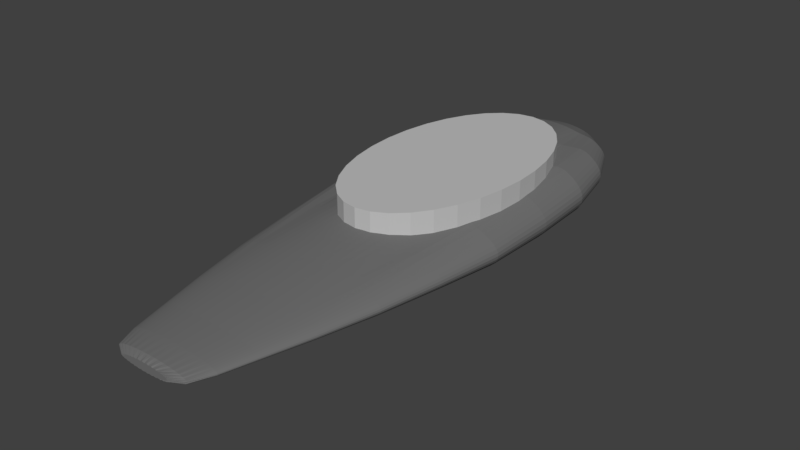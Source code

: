 # Source: Controller.blend  (saved by Blender 2.78.0; exported with 4.5.12 LTS)
import bpy
from mathutils import Matrix  # noqa: F401  (used for matrix-valued properties, if any)

bpy.ops.wm.read_factory_settings(use_empty=True)
scene = bpy.context.scene
scene.name = 'Scene'

# ---- collections
col_collection_1 = bpy.data.collections.new('Collection 1'); scene.collection.children.link(col_collection_1)

# ---- materials (node trees are filled in below, after node groups)
mat_body = bpy.data.materials.new('Body')
mat_body.alpha_threshold = 0.0
mat_body.use_transparent_shadow = False
mat_body.diffuse_color = (0.1626, 0.1626, 0.1626, 1.0)
mat_body.specular_color = (0.0, 0.0, 0.0)
mat_body.roughness = 0.5
mat_body.specular_intensity = 1.0
mat_button = bpy.data.materials.new('Button')
mat_button.alpha_threshold = 0.0
mat_button.use_transparent_shadow = False
mat_button.diffuse_color = (0.5382, 0.5382, 0.5382, 1.0)
mat_button.specular_color = (0.0, 0.0, 0.0)
mat_button.roughness = 0.5
mat_button.specular_intensity = 1.0

# ---- material node trees

# ---- world
world_world = bpy.data.worlds.new('World'); scene.world = world_world
world_world.color = (0.05088, 0.05088, 0.05088)
world_world.use_sun_shadow = False
world_world.sun_shadow_jitter_overblur = 0.0
world_world.cycles.sampling_method = 'MANUAL'

# ---- meshes
me_body_cylinder = bpy.data.meshes.new('Body_Cylinder')
me_body_cylinder.from_pydata([(0.004966, 0.01237, -0.03052), (0.00796, 0.01441, -0.007536), (0.007533, 0.01207, -0.03052), (0.01019, 0.01159, -0.03052), (0.008665, 0.009043, -0.04914), (0.006524, 0.009382, -0.04914), (0.01308, 0.01086, -0.03051), (0.01101, 0.01377, -0.007536), (0.01461, 0.01274, -0.007519), (0.01606, 0.01011, -0.0311), (0.0108, 0.008583, -0.04914), (0.02164, 0.01049, -0.01146), (0.01902, 0.009566, -0.03288), (0.02499, 0.009995, -0.01384), (0.0217, 0.008996, -0.03467), (0.0149, 0.007539, -0.04973), (0.0129, 0.008061, -0.04928), (0.0288, 0.008579, 0.01081), (0.02607, 0.009419, 0.011), (0.02597, 0.008419, 0.03113), (0.02876, 0.007633, 0.03169), (0.03098, 0.007519, 0.0108), (0.02968, 0.007979, -0.01465), (0.0276, 0.009105, -0.01464), (0.03148, 0.006777, -0.01467), (0.03286, 0.006387, 0.01078), (0.03094, 0.00669, 0.03169), (0.03282, 0.005683, 0.03169), (0.03442, 0.005194, 0.01077), (0.03298, 0.005511, -0.01469), (0.03416, 0.004191, -0.0147), (0.03565, 0.003951, 0.01077), (0.03438, 0.004623, 0.03168), (0.03561, 0.003518, 0.03168), (0.03654, 0.00267, 0.01076), (0.03501, 0.002832, -0.01471), (0.03553, 0.001446, -0.01471), (0.03708, 0.001365, 0.01076), (0.0365, 0.002379, 0.03168), (0.03703, 0.001218, 0.03168), (0.03726, 4.6e-05, 0.01076), (0.0357, 4.6e-05, -0.01472), (0.03708, -0.001272, 0.01076), (0.03703, -0.001126, 0.03168), (0.0365, -0.002287, 0.03168), (0.03654, -0.002578, 0.01076), (0.03553, -0.001353, -0.01471), (0.03565, -0.003858, 0.01077), (0.03501, -0.00274, -0.01471), (0.03561, -0.003425, 0.03168), (0.03438, -0.00453, 0.03168), (0.03442, -0.005101, 0.01077), (0.03416, -0.004099, -0.0147), (0.03286, -0.006294, 0.01078), (0.03298, -0.005418, -0.01469), (0.03282, -0.005591, 0.03169), (0.03094, -0.006598, 0.03169), (0.03098, -0.007427, 0.0108), (0.03148, -0.006685, -0.01467), (0.0288, -0.008487, 0.01081), (0.02968, -0.007887, -0.01465), (0.02876, -0.00754, 0.03169), (0.02631, -0.00841, 0.0317), (0.02634, -0.009465, 0.01082), (0.0276, -0.009012, -0.01464), (0.02363, -0.01035, 0.01082), (0.02524, -0.01005, -0.01462), (0.02361, -0.009198, 0.0317), (0.02067, -0.009897, 0.0317), (0.0207, -0.01114, 0.01083), (0.02265, -0.01099, -0.01461), (0.01756, -0.01182, 0.01084), (0.01983, -0.01183, -0.0146), (0.01754, -0.0105, 0.0317), (0.01424, -0.011, 0.0317), (0.01426, -0.01238, 0.01084), (0.01683, -0.01255, -0.01459), (0.01082, -0.01283, 0.01085), (0.01366, -0.01315, -0.01459), (0.0108, -0.0114, 0.0317), (0.007259, -0.01168, 0.0317), (0.007268, -0.01315, 0.01085), (0.01036, -0.01362, -0.01458), (0.003652, -0.01334, 0.01085), (0.006965, -0.01396, -0.01457), (0.003647, -0.01185, 0.0317), (0.0, -0.01191, 0.03171), (0.0, -0.0134, 0.01086), (0.003499, -0.01416, -0.01457), (-0.003499, -0.01416, -0.01457), (-0.003652, -0.01334, 0.01085), (-0.003647, -0.01185, 0.0317), (-0.007268, -0.01315, 0.01085), (-0.006965, -0.01396, -0.01457), (-0.01036, -0.01362, -0.01458), (-0.01082, -0.01283, 0.01085), (-0.007259, -0.01168, 0.0317), (-0.0108, -0.0114, 0.0317), (-0.01426, -0.01238, 0.01084), (-0.01366, -0.01315, -0.01459), (-0.01683, -0.01255, -0.01459), (-0.01756, -0.01182, 0.01084), (-0.01424, -0.011, 0.0317), (-0.01754, -0.0105, 0.0317), (-0.0207, -0.01114, 0.01083), (-0.01983, -0.01183, -0.0146), (-0.02265, -0.01099, -0.01461), (-0.02363, -0.01035, 0.01082), (-0.02067, -0.009897, 0.0317), (-0.02361, -0.009198, 0.0317), (-0.02634, -0.009465, 0.01082), (-0.02524, -0.01005, -0.01462), (-0.0276, -0.009012, -0.01464), (-0.0288, -0.008487, 0.01081), (-0.02631, -0.00841, 0.0317), (-0.02876, -0.00754, 0.03169), (-0.03098, -0.007427, 0.0108), (-0.02968, -0.007887, -0.01465), (-0.03148, -0.006685, -0.01467), (-0.03286, -0.006294, 0.01078), (-0.03094, -0.006598, 0.03169), (-0.03282, -0.005591, 0.03169), (-0.03442, -0.005101, 0.01077), (-0.03298, -0.005418, -0.01469), (-0.03416, -0.004099, -0.0147), (-0.03565, -0.003858, 0.01077), (-0.03438, -0.00453, 0.03168), (-0.03561, -0.003425, 0.03168), (-0.03654, -0.002578, 0.01076), (-0.03501, -0.00274, -0.01471), (-0.03553, -0.001353, -0.01471), (-0.03708, -0.001272, 0.01076), (-0.0365, -0.002287, 0.03168), (-0.03703, -0.001126, 0.03168), (-0.03726, 4.6e-05, 0.01076), (-0.0357, 4.6e-05, -0.01472), (-0.03708, 0.001365, 0.01076), (-0.03703, 0.001218, 0.03168), (-0.0365, 0.002379, 0.03168), (-0.03654, 0.00267, 0.01076), (-0.03553, 0.001446, -0.01471), (-0.03565, 0.003951, 0.01077), (-0.03501, 0.002832, -0.01471), (-0.03561, 0.003518, 0.03168), (-0.03438, 0.004623, 0.03168), (-0.03442, 0.005194, 0.01077), (-0.03416, 0.004191, -0.0147), (-0.03286, 0.006387, 0.01078), (-0.03298, 0.005511, -0.01469), (-0.03282, 0.005683, 0.03169), (-0.03061, 0.006571, 0.03112), (-0.0307, 0.007334, 0.01098), (-0.02942, 0.007787, -0.01386), (-0.03148, 0.006777, -0.01467), (-0.02069, 0.008363, -0.03111), (-0.02054, 0.01087, -0.007529), (-0.01804, 0.009371, -0.03052), (-0.01726, 0.01233, -0.007548), (-0.01543, 0.0104, -0.03053), (-0.01465, 0.007491, -0.04914), (-0.01648, 0.006803, -0.04928), (-0.01447, 0.01328, -0.00755), (-0.013, 0.01113, -0.03053), (-0.01185, 0.01391, -0.007544), (-0.01061, 0.01166, -0.03053), (-0.01079, 0.00865, -0.04914), (-0.01274, 0.008134, -0.04914), (-0.009133, 0.01441, -0.007536), (-0.00812, 0.01207, -0.03052), (-0.006331, 0.01476, -0.00753), (-0.005553, 0.01237, -0.03052), (-0.006671, 0.009382, -0.04914), (-0.008771, 0.00906, -0.04914), (-0.003473, 0.01498, -0.007526), (-0.002936, 0.01255, -0.03052), (-0.000587, 0.01505, -0.007525), (-0.000293, 0.01261, -0.03052), (-0.002301, 0.009756, -0.04914), (-0.004507, 0.009615, -0.04914), (0.008493, 0.008568, 0.06166), (0.01085, 0.01037, 0.03416), (0.008086, 0.01074, 0.03416), (0.005612, 0.00878, 0.06166), (0.00564, 0.006713, 0.08742), (0.008427, 0.006551, 0.08742), (0.01129, 0.008274, 0.06166), (0.03093, -0.006321, 0.03866), (0.0328, -0.005357, 0.03866), (0.03436, -0.00434, 0.03866), (0.03361, -0.004109, 0.04497), (0.03208, -0.005072, 0.04497), (-0.02359, -0.008813, 0.03866), (-0.02066, -0.009483, 0.03866), (-0.02308, -0.008347, 0.04497), (-0.02572, -0.007632, 0.04497), (-0.0263, -0.008058, 0.03866), (0.03559, 0.003373, 0.03866), (0.03436, 0.004432, 0.03866), (0.03481, 0.003198, 0.04497), (0.03568, 0.002165, 0.04497), (0.03648, 0.002282, 0.03866), (0.0, -0.01142, 0.03866), (0.003646, -0.01136, 0.03866), (0.007256, -0.0112, 0.03866), (0.007097, -0.0106, 0.04497), (0.003566, -0.01076, 0.04497), (-0.03648, 0.002282, 0.03866), (-0.03701, 0.00117, 0.03866), (-0.03721, 4.6e-05, 0.03168), (-0.03719, 4.6e-05, 0.03866), (-0.03638, 4.6e-05, 0.04497), (-0.0362, 0.00111, 0.04497), (0.02121, 0.008893, 0.03539), (0.02222, 0.008958, 0.02943), (0.01974, 0.00924, 0.03539), (0.01995, 0.009526, 0.03702), (0.01852, 0.009622, 0.03539), (0.01828, 0.009172, 0.03311), (0.01922, 0.00882, 0.03624), (0.02158, 0.008331, 0.0407), (0.0257, 0.008147, 0.03784), (0.0263, -0.008058, 0.03866), (0.02875, -0.007225, 0.03866), (0.03025, -0.005986, 0.04497), (0.02812, -0.006842, 0.04497), (-0.02875, -0.007225, 0.03866), (-0.02812, -0.006842, 0.04497), (-0.03025, -0.005986, 0.04497), (-0.03093, -0.006321, 0.03866), (-0.01188, 0.008274, 0.06166), (-0.01467, 0.0099, 0.03416), (-0.01456, 0.0079, 0.06166), (-0.01719, 0.009336, 0.03416), (-0.01711, 0.007451, 0.06166), (-0.01634, 0.005698, 0.08742), (-0.01388, 0.006041, 0.08742), (0.03701, 0.00117, 0.03866), (0.03721, 4.6e-05, 0.03168), (0.0362, 0.00111, 0.04497), (0.03638, 4.6e-05, 0.04497), (0.03719, 4.6e-05, 0.03866), (-0.003646, -0.01136, 0.03866), (-0.003566, -0.01076, 0.04497), (-0.007097, -0.0106, 0.04497), (-0.007256, -0.0112, 0.03866), (-0.03436, 0.004432, 0.03866), (-0.03559, 0.003373, 0.03866), (-0.03568, 0.002165, 0.04497), (-0.03481, 0.003198, 0.04497), (-0.02655, 0.008336, -0.01148), (-0.02768, 0.007838, 0.01155), (-0.02743, 0.007155, 0.02943), (-0.02462, 0.007485, 0.02798), (-0.02424, 0.00812, 0.01231), (-0.02323, 0.009322, -0.002556), (0.02066, -0.009483, 0.03866), (0.02359, -0.008813, 0.03866), (0.02572, -0.007632, 0.04497), (0.02308, -0.008347, 0.04497), (-0.0328, -0.005356, 0.03866), (-0.03208, -0.005072, 0.04497), (-0.03361, -0.004109, 0.04497), (-0.03436, -0.00434, 0.03866), (-0.00908, 0.008568, 0.06166), (-0.006416, 0.01101, 0.03416), (-0.00926, 0.01074, 0.03416), (-0.01202, 0.01037, 0.03416), (-0.01128, 0.006326, 0.08742), (-0.008574, 0.006551, 0.08742), (-0.006199, 0.00878, 0.06166), (0.03648, -0.00219, 0.03866), (0.03701, -0.001077, 0.03866), (0.0362, -0.001018, 0.04497), (-0.0108, -0.01092, 0.03866), (-0.01056, -0.01034, 0.04497), (-0.01392, -0.009985, 0.04497), (-0.01423, -0.01054, 0.03866), (-0.03038, 0.006396, 0.03784), (-0.0328, 0.005449, 0.03866), (-0.03361, 0.004201, 0.04497), (-0.03208, 0.005165, 0.04497), (-0.0299, 0.006022, 0.0439), (0.02875, 0.007317, 0.03866), (0.02535, 0.007697, 0.0439), (0.02812, 0.006934, 0.04497), (0.03025, 0.006079, 0.04497), (0.03093, 0.006414, 0.03866), (0.01423, -0.01054, 0.03866), (0.01753, -0.01006, 0.03866), (0.02021, -0.008982, 0.04497), (0.01715, -0.00953, 0.04497), (-0.03559, -0.003281, 0.03866), (-0.03481, -0.003106, 0.04497), (-0.03568, -0.002072, 0.04497), (-0.03648, -0.00219, 0.03866), (0.002674, 0.008908, 0.06165), (0.005242, 0.01101, 0.03416), (0.002342, 0.01117, 0.03416), (-0.000293, 0.008951, 0.06165), (-7.3e-05, 0.006844, 0.08742), (0.002797, 0.006811, 0.08742), (-0.00326, 0.008908, 0.06165), (-0.000587, 0.01122, 0.03416), (-0.003515, 0.01117, 0.03416), (-0.005786, 0.006713, 0.08742), (-0.002944, 0.006811, 0.08742), (0.03559, -0.003281, 0.03866), (0.03568, -0.002072, 0.04497), (0.03481, -0.003106, 0.04497), (-0.01753, -0.01006, 0.03866), (-0.01715, -0.00953, 0.04497), (-0.02021, -0.008982, 0.04497), (0.0328, 0.005449, 0.03866), (0.03208, 0.005165, 0.04497), (0.03361, 0.004201, 0.04497), (0.0108, -0.01092, 0.03866), (0.01392, -0.009985, 0.04497), (0.01056, -0.01034, 0.04497), (-0.03701, -0.001077, 0.03866), (-0.0362, -0.001018, 0.04497), (-0.02201, 0.006423, 0.06041), (-0.02345, 0.007223, 0.03893), (-0.02493, 0.006014, 0.05665), (-0.02673, 0.006708, 0.0407), (-0.02789, 0.00513, 0.06209), (-0.02302, 0.004438, 0.08617), (-0.01298, -0.008314, 0.0639), (-0.009849, -0.008613, 0.0639), (-0.006619, -0.008829, 0.0639), (-0.008766, -0.006493, 0.08798), (-0.01156, -0.006267, 0.08798), (0.02821, 0.005074, 0.0639), (0.02623, 0.005787, 0.0639), (0.02361, 0.006525, 0.06209), (0.02126, 0.004898, 0.08753), (0.02334, 0.004381, 0.08798), (0.02511, 0.003843, 0.08798), (-0.01885, -0.007478, 0.0639), (-0.01599, -0.007934, 0.0639), (-0.01424, -0.00598, 0.08798), (-0.01678, -0.005636, 0.08798), (0.03135, 0.003509, 0.0639), (0.02992, 0.004312, 0.0639), (0.02663, 0.003267, 0.08798), (0.0279, 0.002661, 0.08798), (-0.02399, -0.006353, 0.0639), (-0.02152, -0.006949, 0.0639), (-0.01916, -0.005236, 0.08798), (-0.02135, -0.004786, 0.08798), (0.03328, 0.001812, 0.0639), (0.03247, 0.002673, 0.0639), (0.0289, 0.00203, 0.08798), (0.02962, 0.001379, 0.08798), (-0.02821, -0.004981, 0.0639), (-0.02623, -0.005695, 0.0639), (-0.02334, -0.004289, 0.08798), (-0.02511, -0.00375, 0.08798), (0.03393, 4.6e-05, 0.0639), (0.03376, 0.000933, 0.0639), (0.03005, 0.000716, 0.08798), (0.0302, 4.6e-05, 0.08798), (-0.03135, -0.003417, 0.0639), (-0.02992, -0.00422, 0.0639), (-0.02663, -0.003175, 0.08798), (-0.0279, -0.002569, 0.08798), (0.03376, -0.000841, 0.0639), (0.03005, -0.000624, 0.08798), (0.03328, -0.001719, 0.0639), (-0.03328, -0.001719, 0.0639), (-0.03247, -0.002581, 0.0639), (-0.0289, -0.001937, 0.08798), (-0.02962, -0.001287, 0.08798), (0.03247, -0.002581, 0.0639), (0.02962, -0.001287, 0.08798), (0.0289, -0.001937, 0.08798), (0.03135, -0.003417, 0.0639), (-0.03393, 4.6e-05, 0.0639), (-0.03376, -0.000841, 0.0639), (-0.03005, -0.000624, 0.08798), (-0.0302, 4.6e-05, 0.08798), (0.02992, -0.00422, 0.0639), (0.0279, -0.002569, 0.08798), (0.02663, -0.003175, 0.08798), (0.02821, -0.004981, 0.0639), (-0.03376, 0.000933, 0.0639), (-0.03005, 0.000716, 0.08798), (-0.03328, 0.001812, 0.0639), (0.02623, -0.005695, 0.0639), (0.02511, -0.00375, 0.08798), (0.02334, -0.004289, 0.08798), (0.02399, -0.006353, 0.0639), (-0.03247, 0.002673, 0.0639), (-0.02962, 0.001379, 0.08798), (-0.0289, 0.00203, 0.08798), (-0.03135, 0.003509, 0.0639), (0.02152, -0.006949, 0.0639), (0.02135, -0.004786, 0.08798), (0.01916, -0.005236, 0.08798), (0.01885, -0.007478, 0.0639), (-0.02992, 0.004312, 0.0639), (-0.0279, 0.002661, 0.08798), (-0.02663, 0.003268, 0.08798), (-0.02503, 0.003857, 0.08753), (0.01599, -0.007934, 0.0639), (0.01678, -0.005636, 0.08798), (0.01424, -0.00598, 0.08798), (0.01298, -0.008314, 0.0639), (-0.01954, 0.008683, 0.03416), (-0.0195, 0.00693, 0.06166), (-0.02086, 0.004873, 0.0871), (-0.01865, 0.005301, 0.08742), (0.009849, -0.008613, 0.0639), (0.01156, -0.006267, 0.08798), (0.008766, -0.006493, 0.08798), (0.006619, -0.008829, 0.0639), (0.0168, 0.007558, 0.0604), (0.0135, 0.0099, 0.03416), (0.01398, 0.0079, 0.06166), (0.01113, 0.006326, 0.08742), (0.01373, 0.006041, 0.08742), (0.01626, 0.005725, 0.0871), (0.003326, -0.008959, 0.0639), (0.0, -0.01081, 0.04497), (0.005891, -0.006656, 0.08798), (0.00296, -0.006754, 0.08798), (0.0, -0.009003, 0.0639), (0.02001, 0.007361, 0.05665), (0.01794, 0.008729, 0.03893), (0.01878, 0.005408, 0.08617), (-0.003326, -0.008959, 0.0639), (-0.00296, -0.006754, 0.08798), (-0.005891, -0.006656, 0.08798), (0.02505, 0.001024, 0.1097), (0.02444, 0.001501, 0.1097), (0.02359, 0.001964, 0.1097), (0.02012, 0.00111, 0.1277), (0.02062, 0.000761, 0.1277), (-0.02123, -0.002738, 0.1097), (-0.01974, -0.003133, 0.1097), (-0.01806, -0.003497, 0.1097), (-0.01625, -0.002279, 0.1277), (-0.01748, -0.00199, 0.1277), (0.02554, 4.6e-05, 0.1097), (0.02541, 0.000537, 0.1097), (0.02093, 0.000406, 0.1277), (0.02103, 4.6e-05, 0.1277), (-0.02359, -0.001871, 0.1097), (-0.02252, -0.002316, 0.1097), (-0.01854, -0.001682, 0.1277), (-0.01943, -0.001357, 0.1277), (0.02541, -0.000445, 0.1097), (0.02093, -0.000313, 0.1277), (0.02505, -0.000931, 0.1097), (-0.02505, -0.000931, 0.1097), (-0.02444, -0.001408, 0.1097), (-0.02012, -0.001018, 0.1277), (-0.02062, -0.000669, 0.1277), (0.02444, -0.001408, 0.1097), (0.02062, -0.000669, 0.1277), (0.02012, -0.001018, 0.1277), (0.02359, -0.001871, 0.1097), (-0.02554, 4.6e-05, 0.1097), (-0.02541, -0.000445, 0.1097), (-0.02093, -0.000313, 0.1277), (-0.02103, 4.6e-05, 0.1277), (0.02252, -0.002316, 0.1097), (0.01943, -0.001357, 0.1277), (0.01854, -0.001682, 0.1277), (0.02123, -0.002738, 0.1097), (-0.02541, 0.000537, 0.1097), (-0.02093, 0.000406, 0.1277), (-0.02505, 0.001024, 0.1097), (0.01974, -0.003133, 0.1097), (0.01748, -0.00199, 0.1277), (0.01625, -0.002279, 0.1277), (0.01806, -0.003497, 0.1097), (-0.02444, 0.001501, 0.1097), (-0.02062, 0.000761, 0.1277), (-0.02012, 0.00111, 0.1277), (-0.02359, 0.001964, 0.1097), (0.0162, -0.003827, 0.1097), (0.01487, -0.002546, 0.1277), (0.01334, -0.002788, 0.1277), (0.01419, -0.00412, 0.1097), (-0.02252, 0.002408, 0.1097), (-0.01943, 0.001449, 0.1277), (-0.01854, 0.001774, 0.1277), (-0.02123, 0.00283, 0.1097), (0.01204, -0.004373, 0.1097), (0.01168, -0.003002, 0.1277), (0.009912, -0.003187, 0.1277), (0.009773, -0.004583, 0.1097), (0.004982, 0.004961, 0.1097), (0.002503, 0.005033, 0.1097), (0.0, 0.005057, 0.1097), (0.002061, 0.003694, 0.1277), (0.004102, 0.003642, 0.1277), (-0.01974, 0.003225, 0.1097), (-0.01748, 0.002083, 0.1277), (-0.01625, 0.002372, 0.1277), (-0.01806, 0.003589, 0.1097), (0.007413, -0.004749, 0.1097), (0.008047, -0.003341, 0.1277), (0.006104, -0.003462, 0.1277), (0.004982, -0.004868, 0.1097), (0.009773, 0.004675, 0.1097), (0.007413, 0.004841, 0.1097), (0.006104, 0.003554, 0.1277), (0.008047, 0.003433, 0.1277), (-0.0162, 0.003919, 0.1097), (-0.01487, 0.002638, 0.1277), (-0.01334, 0.00288, 0.1277), (-0.01419, 0.004212, 0.1097), (0.002503, -0.00494, 0.1097), (0.0, -0.006787, 0.08798), (0.004102, -0.003549, 0.1277), (0.002061, -0.003602, 0.1277), (0.0, -0.004964, 0.1097), (0.01419, 0.004212, 0.1097), (0.01204, 0.004465, 0.1097), (0.009912, 0.003279, 0.1277), (0.01168, 0.003094, 0.1277), (-0.01204, 0.004465, 0.1097), (-0.01168, 0.003094, 0.1277), (-0.009912, 0.003279, 0.1277), (-0.009773, 0.004675, 0.1097), (-0.004982, -0.004868, 0.1097), (-0.002503, -0.00494, 0.1097), (-0.002061, -0.003602, 0.1277), (-0.004102, -0.003549, 0.1277), (0.0162, 0.003919, 0.1097), (0.01334, 0.00288, 0.1277), (0.01487, 0.002638, 0.1277), (0.01806, 0.003589, 0.1097), (-0.007413, 0.004841, 0.1097), (-0.008047, 0.003433, 0.1277), (-0.006104, 0.003554, 0.1277), (-0.004982, 0.004961, 0.1097), (-0.009773, -0.004583, 0.1097), (-0.007413, -0.004749, 0.1097), (-0.006104, -0.003462, 0.1277), (-0.008047, -0.003341, 0.1277), (0.02123, 0.00283, 0.1097), (0.01974, 0.003225, 0.1097), (0.01625, 0.002372, 0.1277), (0.01748, 0.002083, 0.1277), (-0.002503, 0.005033, 0.1097), (-0.004102, 0.003642, 0.1277), (-0.002061, 0.003694, 0.1277), (-0.01419, -0.00412, 0.1097), (-0.01204, -0.004373, 0.1097), (-0.009912, -0.003187, 0.1277), (-0.01168, -0.003002, 0.1277), (0.02252, 0.002408, 0.1097), (0.01854, 0.001774, 0.1277), (0.01943, 0.001449, 0.1277), (-0.0162, -0.003827, 0.1097), (-0.01334, -0.002788, 0.1277), (-0.01487, -0.002546, 0.1277), (0.01698, -0.000791, 0.1405), (0.0174, -0.000517, 0.1405), (0.0139, -0.000395, 0.1482), (0.01386, -0.000625, 0.1482), (0.0164, -0.001058, 0.1405), (-0.01774, 4.6e-05, 0.1405), (-0.01766, -0.000237, 0.1405), (-0.0174, -0.000517, 0.1405), (-0.01442, -0.00018, 0.1482), (0.01565, -0.001314, 0.1405), (0.01309, -0.000819, 0.1482), (0.01278, -0.001043, 0.1482), (0.01476, -0.001556, 0.1405), (-0.01766, 0.000329, 0.1405), (-0.01442, 0.000273, 0.1482), (-0.0174, 0.000609, 0.1405), (0.01372, -0.001784, 0.1405), (0.01178, -0.00121, 0.1482), (0.0112, -0.00142, 0.1482), (0.01255, -0.001994, 0.1405), (-0.01698, 0.000884, 0.1405), (-0.0139, 0.000487, 0.1482), (-0.01386, 0.000717, 0.1482), (-0.0164, 0.00115, 0.1405), (0.01126, -0.002184, 0.1405), (0.01002, -0.001553, 0.1482), (0.009191, -0.001741, 0.1482), (0.009859, -0.002352, 0.1405), (-0.01565, 0.001406, 0.1405), (-0.01309, 0.000912, 0.1482), (-0.01278, 0.001136, 0.1482), (-0.01476, 0.001649, 0.1405), (0.008365, -0.002498, 0.1405), (0.007874, -0.001834, 0.1482), (0.00683, -0.001992, 0.1482), (0.006791, -0.002619, 0.1405), (0.003462, 0.002875, 0.1405), (0.001739, 0.002917, 0.1405), (0.0, 0.003712, 0.1277), (0.0, 0.002931, 0.1405), (0.00142, 0.002346, 0.1482), (0.002765, 0.002264, 0.1482), (-0.01372, 0.001876, 0.1405), (-0.01178, 0.001303, 0.1482), (-0.0112, 0.001513, 0.1482), (-0.01255, 0.002086, 0.1405), (0.005151, -0.002714, 0.1405), (0.005424, -0.002043, 0.1482), (0.004206, -0.002166, 0.1482), (0.003462, -0.002783, 0.1405), (0.006791, 0.002711, 0.1405), (0.005151, 0.002807, 0.1405), (0.004206, 0.002258, 0.1482), (0.005424, 0.002135, 0.1482), (-0.01126, 0.002276, 0.1405), (-0.01002, 0.001645, 0.1482), (-0.009191, 0.001833, 0.1482), (-0.009859, 0.002445, 0.1405), (0.001739, -0.002825, 0.1405), (0.0, -0.00362, 0.1277), (0.002765, -0.002172, 0.1482), (0.00142, -0.002254, 0.1482), (0.0, -0.002839, 0.1405), (0.009859, 0.002445, 0.1405), (0.008365, 0.00259, 0.1405), (0.00683, 0.002085, 0.1482), (0.007874, 0.001927, 0.1482), (-0.008365, 0.00259, 0.1405), (-0.007874, 0.001927, 0.1482), (-0.00683, 0.002085, 0.1482), (-0.006791, 0.002711, 0.1405), (-0.003462, -0.002783, 0.1405), (-0.001739, -0.002825, 0.1405), (-0.00142, -0.002254, 0.1482), (-0.002765, -0.002172, 0.1482), (0.01255, 0.002086, 0.1405), (0.01126, 0.002276, 0.1405), (0.009191, 0.001833, 0.1482), (0.01002, 0.001645, 0.1482), (-0.005151, 0.002807, 0.1405), (-0.005424, 0.002136, 0.1482), (-0.004206, 0.002258, 0.1482), (-0.003462, 0.002875, 0.1405), (-0.006791, -0.002619, 0.1405), (-0.005151, -0.002714, 0.1405), (-0.004206, -0.002166, 0.1482), (-0.005424, -0.002043, 0.1482), (0.01476, 0.001649, 0.1405), (0.01372, 0.001876, 0.1405), (0.0112, 0.001513, 0.1482), (0.01178, 0.001303, 0.1482), (-0.001739, 0.002917, 0.1405), (-0.002765, 0.002264, 0.1482), (-0.00142, 0.002346, 0.1482), (-0.009859, -0.002352, 0.1405), (-0.008365, -0.002498, 0.1405), (-0.00683, -0.001992, 0.1482), (-0.007874, -0.001834, 0.1482), (0.0164, 0.00115, 0.1405), (0.01565, 0.001406, 0.1405), (0.01278, 0.001136, 0.1482), (0.01309, 0.000912, 0.1482), (-0.01255, -0.001994, 0.1405), (-0.01126, -0.002184, 0.1405), (-0.009191, -0.001741, 0.1482), (-0.01002, -0.001553, 0.1482), (0.0174, 0.000609, 0.1405), (0.01698, 0.000884, 0.1405), (0.01386, 0.000717, 0.1482), (0.0139, 0.000487, 0.1482), (-0.01476, -0.001556, 0.1405), (-0.01372, -0.001784, 0.1405), (-0.0112, -0.00142, 0.1482), (-0.01178, -0.00121, 0.1482), (0.01774, 4.6e-05, 0.1405), (0.01766, 0.000329, 0.1405), (0.01442, 0.000273, 0.1482), (-0.0164, -0.001058, 0.1405), (-0.01565, -0.001314, 0.1405), (-0.01278, -0.001043, 0.1482), (-0.01309, -0.000819, 0.1482), (0.01766, -0.000237, 0.1405), (0.01442, -0.00018, 0.1482), (-0.01698, -0.000791, 0.1405), (-0.01386, -0.000625, 0.1482), (-0.0139, -0.000395, 0.1482), (0.02957, 0.003757, -0.03532), (0.03031, 0.00254, -0.03532), (0.02326, 0.00196, -0.05034), (0.02269, 0.002894, -0.05034), (0.02855, 0.004939, -0.03531), (0.006028, -0.01249, -0.03523), (0.003029, -0.01268, -0.03523), (0.0, -0.01423, -0.01456), (0.0, -0.01274, -0.03523), (0.002324, -0.009717, -0.05032), (0.004626, -0.009576, -0.05032), (-0.0309, 4.6e-05, -0.03533), (-0.03075, 0.001299, -0.03532), (-0.03031, 0.00254, -0.03532), (-0.0236, 0.001008, -0.05034), (-0.02371, 4.6e-05, -0.05034), (0.02254, 0.00989, 0.01156), (0.01755, 0.01148, -0.002548), (0.01861, 0.01018, 0.01231), (0.01895, 0.009283, 0.02798), (0.02569, -0.007057, -0.03529), (0.02389, -0.008064, -0.03528), (0.02185, -0.008994, -0.03527), (0.01833, -0.006178, -0.05033), (0.01972, -0.005404, -0.05033), (-0.02389, -0.008064, -0.03528), (-0.02569, -0.007057, -0.03529), (-0.01972, -0.005404, -0.05033), (-0.01833, -0.006178, -0.05033), (-0.02185, -0.008994, -0.03527), (0.03075, 0.001299, -0.03532), (0.0309, 4.6e-05, -0.03533), (0.02371, 4.6e-05, -0.05034), (0.0236, 0.001008, -0.05034), (-0.003029, -0.01268, -0.03523), (-0.006028, -0.01249, -0.03523), (-0.004626, -0.009576, -0.05032), (-0.002324, -0.009717, -0.05032), (-0.02957, 0.003757, -0.03532), (-0.02855, 0.004939, -0.03531), (-0.02269, 0.002894, -0.05034), (-0.02326, 0.00196, -0.05034), (0.0196, -0.009836, -0.03526), (0.01717, -0.01058, -0.03525), (0.01504, -0.007538, -0.05032), (0.01677, -0.006891, -0.05032), (-0.02725, -0.00598, -0.0353), (-0.02855, -0.004846, -0.03531), (-0.02191, -0.003708, -0.05034), (-0.02091, -0.004579, -0.05033), (0.03075, -0.001207, -0.03532), (0.03031, -0.002448, -0.03532), (0.0236, -0.000915, -0.05034), (-0.00897, -0.01219, -0.03523), (-0.01182, -0.01177, -0.03524), (-0.009074, -0.009018, -0.05032), (-0.006883, -0.009342, -0.05032), (-0.02725, 0.006073, -0.0353), (-0.02554, 0.007032, -0.03469), (-0.02091, 0.004671, -0.05033), (-0.02191, 0.003801, -0.05034), (0.02389, 0.008157, -0.03528), (0.02569, 0.007149, -0.03529), (0.01972, 0.005497, -0.05033), (0.01833, 0.00627, -0.05033), (0.01457, -0.01123, -0.03525), (0.01182, -0.01177, -0.03524), (0.01118, -0.008606, -0.05032), (0.01317, -0.008111, -0.05032), (-0.02957, -0.003665, -0.03532), (-0.03031, -0.002448, -0.03532), (-0.02326, -0.001868, -0.05034), (-0.02269, -0.002802, -0.05034), (0.02957, -0.003665, -0.03532), (0.02855, -0.004846, -0.03531), (0.02269, -0.002802, -0.05034), (0.02326, -0.001868, -0.05034), (-0.01457, -0.01123, -0.03525), (-0.01717, -0.01058, -0.03525), (-0.01317, -0.008111, -0.05032), (-0.01118, -0.008606, -0.05032), (-0.02656, 0.007247, 0.03539), (-0.02563, 0.008052, 0.03702), (-0.02542, 0.00764, 0.03539), (-0.02469, 0.007225, 0.03624), (-0.02392, 0.007582, 0.03311), (-0.02423, 0.00819, 0.03539), (0.02725, 0.006073, -0.0353), (0.02191, 0.003801, -0.05034), (0.02091, 0.004671, -0.05033), (0.00897, -0.01219, -0.03523), (0.006883, -0.009342, -0.05032), (0.009074, -0.009018, -0.05032), (-0.03075, -0.001207, -0.03532), (-0.0236, -0.000915, -0.05034), (0.02725, -0.00598, -0.0353), (0.02091, -0.004579, -0.05033), (0.02191, -0.003708, -0.05034), (-0.0196, -0.009836, -0.03526), (-0.01677, -0.006891, -0.05032), (-0.01504, -0.007538, -0.05032), (-0.02327, 0.00769, -0.0329), (-0.01818, 0.006153, -0.04973), (0.002924, -0.006036, -0.05902), (0.001469, -0.006126, -0.05902), (0.0, -0.009765, -0.05032), (0.0, -0.006156, -0.05902), (0.000727, -0.003006, -0.06315), (0.001424, -0.002915, -0.06315), (0.007066, 0.005516, -0.05902), (0.008328, 0.005203, -0.05902), (0.004055, 0.002557, -0.06315), (0.003495, 0.002751, -0.06315), (0.005736, 0.005776, -0.05902), (-0.008328, 0.005203, -0.05902), (-0.007066, 0.005516, -0.05902), (-0.005736, 0.005776, -0.05902), (-0.003495, 0.002751, -0.06315), (-0.004055, 0.002557, -0.06315), (-0.001469, -0.006126, -0.05902), (-0.002924, -0.006036, -0.05902), (-0.001424, -0.002915, -0.06315), (-0.000727, -0.003006, -0.06315), (0.009509, 0.00484, -0.05902), (0.0106, 0.004432, -0.05902), (0.005161, 0.002181, -0.06315), (0.004703, 0.002417, -0.06315), (-0.004351, 0.005981, -0.05902), (-0.002924, 0.006129, -0.05902), (-0.002152, 0.002981, -0.06315), (-0.002793, 0.002836, -0.06315), (-0.004351, -0.005889, -0.05902), (-0.005736, -0.005684, -0.05902), (-0.002793, -0.002744, -0.06315), (-0.002152, -0.002889, -0.06315), (0.01159, 0.003981, -0.05902), (0.01673, 0.006961, -0.05018), (0.01246, 0.003492, -0.05902), (0.006068, 0.001724, -0.06315), (0.005731, 0.001992, -0.06315), (-0.001469, 0.006218, -0.05902), (-7.3e-05, 0.009803, -0.04914), (0.0, 0.006248, -0.05902), (-0.000727, 0.003099, -0.06315), (-0.001424, 0.003008, -0.06315), (-0.007066, -0.005423, -0.05902), (-0.008328, -0.00511, -0.05902), (-0.004055, -0.002465, -0.06315), (-0.003495, -0.002659, -0.06315), (0.01322, 0.00297, -0.05902), (0.01385, 0.00242, -0.05902), (0.006743, 0.001202, -0.06315), (0.006538, 0.001492, -0.06315), (-0.009509, -0.004748, -0.05902), (-0.0106, -0.004339, -0.05902), (-0.005161, -0.002089, -0.06315), (-0.004703, -0.002325, -0.06315), (0.01434, 0.001846, -0.05902), (0.0147, 0.001256, -0.05902), (0.007158, 0.000635, -0.06315), (0.007094, 0.000937, -0.06315), (-0.01159, -0.003888, -0.05902), (-0.01246, -0.003399, -0.05902), (-0.006068, -0.001631, -0.06315), (-0.005731, -0.0019, -0.06315), (0.01492, 0.000654, -0.05902), (0.01499, 4.6e-05, -0.05902), (0.007378, 0.000347, -0.06315), (-0.01322, -0.002877, -0.05902), (-0.01385, -0.002327, -0.05902), (-0.006743, -0.001109, -0.06315), (-0.006538, -0.0014, -0.06315), (0.01492, -0.000562, -0.05902), (0.0147, -0.001164, -0.05902), (0.007378, -0.000254, -0.06315), (-0.01434, -0.001754, -0.05902), (-0.0147, -0.001164, -0.05902), (-0.007158, -0.000543, -0.06315), (-0.007094, -0.000844, -0.06315), (0.01434, -0.001754, -0.05902), (0.01385, -0.002327, -0.05902), (0.007094, -0.000844, -0.06315), (0.007158, -0.000543, -0.06315), (-0.01492, -0.000562, -0.05902), (-0.01499, 4.6e-05, -0.05902), (-0.007378, -0.000254, -0.06315), (0.01322, -0.002877, -0.05902), (0.01246, -0.003399, -0.05902), (0.006538, -0.0014, -0.06315), (0.006743, -0.001109, -0.06315), (-0.01492, 0.000654, -0.05902), (-0.0147, 0.001256, -0.05902), (-0.007378, 0.000347, -0.06315), (0.01159, -0.003888, -0.05902), (0.0106, -0.004339, -0.05902), (0.005731, -0.0019, -0.06315), (0.006068, -0.001631, -0.06315), (-0.01434, 0.001846, -0.05902), (-0.01385, 0.00242, -0.05902), (-0.007094, 0.000937, -0.06315), (-0.007158, 0.000635, -0.06315), (0.009509, -0.004748, -0.05902), (0.008328, -0.00511, -0.05902), (0.004703, -0.002325, -0.06315), (0.005161, -0.002089, -0.06315), (-0.01322, 0.00297, -0.05902), (-0.01968, 0.005468, -0.05018), (-0.01246, 0.003492, -0.05902), (-0.006538, 0.001492, -0.06315), (-0.006743, 0.001202, -0.06315), (0.007066, -0.005423, -0.05902), (0.005736, -0.005684, -0.05902), (0.003495, -0.002659, -0.06315), (0.004055, -0.002465, -0.06315), (0.001469, 0.006218, -0.05902), (0.002154, 0.009756, -0.04914), (0.002924, 0.006129, -0.05902), (0.001424, 0.003008, -0.06315), (0.000727, 0.003099, -0.06315), (-0.01159, 0.003981, -0.05902), (-0.0106, 0.004432, -0.05902), (-0.005731, 0.001992, -0.06315), (-0.006068, 0.001724, -0.06315), (0.004351, -0.005889, -0.05902), (0.002152, -0.002889, -0.06315), (0.002793, -0.002744, -0.06315), (0.004351, 0.005981, -0.05902), (0.004361, 0.009615, -0.04914), (0.002793, 0.002836, -0.06315), (0.002152, 0.002981, -0.06315), (-0.009509, 0.00484, -0.05902), (-0.004703, 0.002417, -0.06315), (-0.005161, 0.002181, -0.06315), (0.00777, -0.000963, 0.1508), (0.007308, -0.000726, 0.1508), (0.006215, -0.000937, 0.1508), (-0.009619, 0.000508, 0.1508), (-0.00862, 0.000317, 0.1508), (-0.00812, 0.000578, 0.1508), (0.006377, -0.001183, 0.1508), (0.004883, -0.00111, 0.1508), (-0.008865, 0.000796, 0.1508), (-0.007308, 0.000819, 0.1508), (0.004738, -0.001356, 0.1508), (0.003363, -0.001238, 0.1508), (0.001715, 0.00141, 0.1508), (0.000985, 0.001629, 0.1508), (0.0, 0.002308, 0.1482), (0.0, 0.001437, 0.1508), (0.0, 4.6e-05, 0.1508), (-0.00777, 0.001055, 0.1508), (-0.006215, 0.001029, 0.1508), (0.002918, -0.001476, 0.1508), (0.001715, -0.001318, 0.1508), (0.003363, 0.001331, 0.1508), (0.002918, 0.001568, 0.1508), (-0.006377, 0.001275, 0.1508), (-0.004883, 0.001202, 0.1508), (0.000985, -0.001536, 0.1508), (0.0, -0.002215, 0.1482), (0.0, -0.001344, 0.1508), (0.004883, 0.001202, 0.1508), (0.004738, 0.001449, 0.1508), (-0.004738, 0.001449, 0.1508), (-0.003363, 0.001331, 0.1508), (-0.001715, -0.001318, 0.1508), (-0.000985, -0.001536, 0.1508), (0.006377, 0.001275, 0.1508), (0.006215, 0.001029, 0.1508), (-0.002918, 0.001568, 0.1508), (-0.001715, 0.00141, 0.1508), (-0.003363, -0.001238, 0.1508), (-0.002918, -0.001476, 0.1508), (0.00777, 0.001055, 0.1508), (0.007308, 0.000819, 0.1508), (-0.000985, 0.001629, 0.1508), (-0.004883, -0.00111, 0.1508), (-0.004738, -0.001356, 0.1508), (0.008865, 0.000796, 0.1508), (0.00812, 0.000578, 0.1508), (-0.006377, -0.001183, 0.1508), (-0.006215, -0.000937, 0.1508), (0.009619, 0.000508, 0.1508), (0.00862, 0.000317, 0.1508), (-0.00777, -0.000963, 0.1508), (-0.007308, -0.000726, 0.1508), (0.01, 0.000202, 0.1508), (0.01417, 4.6e-05, 0.1482), (0.008789, 4.6e-05, 0.1508), (-0.008865, -0.000703, 0.1508), (-0.00812, -0.000486, 0.1508), (0.01, -0.00011, 0.1508), (0.00862, -0.000225, 0.1508), (-0.009619, -0.000415, 0.1508), (-0.00862, -0.000225, 0.1508), (0.009619, -0.000415, 0.1508), (0.00812, -0.000486, 0.1508), (-0.01, -0.00011, 0.1508), (-0.01417, 4.6e-05, 0.1482), (-0.008789, 4.6e-05, 0.1508), (0.008865, -0.000703, 0.1508), (-0.01, 0.000202, 0.1508), (-0.001064, -0.001405, -0.06453), (-0.001227, -0.001179, -0.06453), (-0.000625, -0.001255, -0.06453), (0.002834, 0.001008, -0.06453), (0.002665, 0.000783, -0.06453), (0.002267, 0.000984, -0.06453), (-0.000359, 0.001556, -0.06453), (0.0, 0.003066, -0.06315), (0.0, 0.001373, -0.06453), (-0.000625, 0.001347, -0.06453), (-0.001728, -0.001292, -0.06453), (-0.001781, -0.001057, -0.06453), (0.003233, 0.000761, -0.06453), (0.002962, 0.000554, -0.06453), (-0.002326, -0.001126, -0.06453), (-0.002267, -0.000892, -0.06453), (0.003508, 0.000487, -0.06453), (0.003144, 0.000305, -0.06453), (-0.002834, -0.000916, -0.06453), (-0.002665, -0.000691, -0.06453), (0.003649, 0.000195, -0.06453), (0.007299, 4.6e-05, -0.06315), (0.003206, 4.6e-05, -0.06453), (-0.003233, -0.000669, -0.06453), (-0.002962, -0.000461, -0.06453), (0.003649, -0.000102, -0.06453), (0.003144, -0.000213, -0.06453), (-0.003508, -0.000394, -0.06453), (-0.003144, -0.000213, -0.06453), (0.003508, -0.000394, -0.06453), (0.002962, -0.000461, -0.06453), (-0.003649, -0.000102, -0.06453), (-0.007299, 4.6e-05, -0.06315), (-0.003206, 4.6e-05, -0.06453), (0.003233, -0.000669, -0.06453), (0.002665, -0.000691, -0.06453), (-0.003649, 0.000195, -0.06453), (-0.003144, 0.000305, -0.06453), (0.002834, -0.000916, -0.06453), (0.002267, -0.000892, -0.06453), (-0.003508, 0.000487, -0.06453), (-0.002962, 0.000554, -0.06453), (0.002326, -0.001126, -0.06453), (0.001781, -0.001057, -0.06453), (-0.003233, 0.000761, -0.06453), (-0.002665, 0.000783, -0.06453), (0.001728, -0.001292, -0.06453), (0.001227, -0.001179, -0.06453), (0.000359, 0.001556, -0.06453), (0.000625, 0.001347, -0.06453), (-0.002834, 0.001008, -0.06453), (-0.002267, 0.000984, -0.06453), (0.001064, -0.001405, -0.06453), (0.000625, -0.001255, -0.06453), (0.001064, 0.001498, -0.06453), (0.001227, 0.001272, -0.06453), (-0.002326, 0.001219, -0.06453), (-0.001781, 0.001149, -0.06453), (0.000359, -0.001463, -0.06453), (0.0, -0.002973, -0.06315), (0.0, -0.00128, -0.06453), (0.001728, 0.001384, -0.06453), (0.001781, 0.001149, -0.06453), (-0.001728, 0.001384, -0.06453), (-0.001227, 0.001272, -0.06453), (-0.000359, -0.001463, -0.06453), (0.002326, 0.001219, -0.06453), (-0.001064, 0.001498, -0.06453), (0.017, 0.009294, 0.0328), (0.01681, 0.009592, 0.03319), (0.01618, 0.009501, 0.03314), (0.01547, 0.009541, 0.0339), (-0.02273, 0.007767, 0.0328), (-0.02128, 0.008185, 0.0339), (-0.02193, 0.008087, 0.03314), (-0.02256, 0.008164, 0.03319), (0.002299, 0.01498, -0.007526), (0.002349, 0.01255, -0.03052), (0.005157, 0.01476, -0.00753), (0.0, 4.6e-05, -0.06453)], [], [(0, 1, 2), (1, 3, 2), (2, 4, 5), (5, 0, 2), (6, 7, 8), (8, 9, 6), (9, 10, 6), (10, 3, 6), (9, 11, 12), (12, 13, 14), (14, 15, 12), (12, 16, 9), (17, 13, 18), (17, 19, 20), (20, 21, 17), (17, 22, 23), (24, 21, 25), (25, 26, 27), (27, 28, 25), (25, 29, 24), (30, 28, 31), (31, 32, 33), (33, 34, 31), (31, 35, 30), (36, 34, 37), (37, 38, 39), (39, 40, 37), (37, 41, 36), (42, 41, 40), (40, 43, 42), (42, 44, 45), (45, 46, 42), (47, 48, 45), (45, 49, 47), (47, 50, 51), (51, 52, 47), (53, 54, 51), (51, 55, 53), (53, 56, 57), (57, 58, 53), (59, 60, 57), (57, 61, 59), (59, 62, 63), (63, 64, 59), (65, 66, 63), (63, 67, 65), (65, 68, 69), (69, 70, 65), (71, 72, 69), (69, 73, 71), (71, 74, 75), (75, 76, 71), (77, 78, 75), (75, 79, 77), (77, 80, 81), (81, 82, 77), (83, 84, 81), (81, 85, 83), (83, 86, 87), (87, 88, 83), (89, 87, 90), (90, 86, 91), (91, 92, 90), (90, 93, 89), (94, 92, 95), (95, 96, 97), (97, 98, 95), (95, 99, 94), (100, 98, 101), (101, 102, 103), (103, 104, 101), (101, 105, 100), (106, 104, 107), (107, 108, 109), (109, 110, 107), (107, 111, 106), (112, 110, 113), (113, 114, 115), (115, 116, 113), (113, 117, 112), (118, 116, 119), (119, 120, 121), (121, 122, 119), (119, 123, 118), (124, 122, 125), (125, 126, 127), (127, 128, 125), (125, 129, 124), (130, 128, 131), (131, 132, 133), (133, 134, 131), (131, 135, 130), (136, 135, 134), (134, 137, 136), (136, 138, 139), (139, 140, 136), (141, 142, 139), (139, 143, 141), (141, 144, 145), (145, 146, 141), (147, 148, 145), (145, 149, 147), (147, 150, 151), (147, 152, 153), (154, 155, 156), (156, 157, 158), (158, 159, 156), (156, 160, 154), (158, 161, 162), (162, 163, 164), (164, 165, 162), (162, 166, 158), (164, 167, 168), (168, 169, 170), (170, 171, 168), (168, 172, 164), (170, 173, 174), (174, 175, 176), (176, 177, 174), (174, 178, 170), (179, 180, 181), (181, 182, 179), (179, 183, 184), (184, 185, 179), (186, 55, 187), (187, 50, 188), (187, 189, 190), (190, 186, 187), (191, 114, 109), (109, 192, 191), (192, 193, 191), (191, 194, 195), (196, 38, 33), (33, 197, 196), (197, 198, 196), (196, 199, 200), (201, 85, 202), (202, 80, 203), (202, 204, 205), (205, 201, 202), (206, 137, 207), (207, 208, 209), (207, 210, 211), (211, 206, 207), (212, 19, 213), (213, 214, 212), (212, 215, 216), (216, 217, 212), (212, 218, 219), (219, 220, 212), (221, 61, 222), (222, 56, 186), (222, 223, 224), (224, 221, 222), (225, 120, 115), (115, 195, 225), (195, 226, 225), (225, 227, 228), (229, 230, 231), (231, 232, 233), (231, 234, 235), (235, 229, 231), (236, 237, 39), (39, 200, 236), (200, 238, 236), (236, 239, 240), (241, 96, 91), (91, 201, 241), (201, 242, 241), (241, 243, 244), (245, 143, 246), (246, 138, 206), (246, 247, 248), (248, 245, 246), (249, 151, 250), (151, 251, 250), (250, 252, 253), (250, 254, 249), (255, 67, 256), (256, 62, 221), (256, 257, 258), (258, 255, 256), (259, 126, 121), (121, 228, 259), (228, 260, 259), (259, 261, 262), (263, 264, 265), (263, 266, 229), (263, 267, 268), (268, 269, 263), (270, 43, 271), (271, 237, 240), (271, 239, 272), (272, 270, 271), (273, 102, 97), (97, 244, 273), (244, 274, 273), (273, 275, 276), (277, 149, 278), (278, 144, 245), (278, 279, 280), (278, 281, 277), (282, 26, 20), (20, 220, 282), (282, 283, 284), (282, 285, 286), (287, 73, 288), (288, 68, 255), (288, 289, 290), (290, 287, 288), (291, 132, 127), (127, 262, 291), (262, 292, 291), (291, 293, 294), (295, 296, 297), (297, 298, 295), (295, 299, 300), (300, 182, 295), (301, 302, 303), (303, 269, 301), (301, 304, 305), (305, 298, 301), (188, 49, 306), (306, 44, 270), (306, 307, 308), (308, 188, 306), (309, 108, 103), (103, 276, 309), (276, 310, 309), (309, 311, 192), (312, 32, 27), (27, 286, 312), (286, 313, 312), (312, 314, 197), (203, 79, 315), (315, 74, 287), (315, 316, 317), (317, 203, 315), (318, 208, 133), (133, 294, 318), (294, 319, 318), (318, 210, 209), (320, 321, 322), (321, 323, 322), (322, 281, 324), (324, 325, 322), (325, 320, 322), (326, 274, 327), (327, 243, 328), (328, 329, 327), (327, 330, 326), (331, 284, 332), (284, 333, 332), (332, 334, 335), (332, 336, 331), (337, 310, 338), (338, 275, 326), (326, 339, 338), (338, 340, 337), (341, 313, 342), (342, 285, 331), (331, 343, 342), (342, 344, 341), (345, 193, 346), (346, 311, 337), (337, 347, 346), (346, 348, 345), (349, 198, 350), (350, 314, 341), (341, 351, 350), (350, 352, 349), (353, 226, 354), (354, 194, 345), (345, 355, 354), (354, 356, 353), (357, 238, 358), (358, 199, 349), (349, 359, 358), (358, 360, 357), (361, 260, 362), (362, 227, 353), (353, 363, 362), (362, 364, 361), (365, 307, 272), (272, 357, 365), (365, 360, 366), (366, 367, 365), (368, 292, 369), (369, 261, 361), (361, 370, 369), (369, 371, 368), (372, 189, 308), (308, 367, 372), (372, 373, 374), (374, 375, 372), (376, 319, 377), (377, 293, 368), (368, 378, 377), (377, 379, 376), (380, 223, 190), (190, 375, 380), (380, 381, 382), (382, 383, 380), (384, 247, 211), (211, 376, 384), (384, 379, 385), (385, 386, 384), (387, 257, 224), (224, 383, 387), (387, 388, 389), (389, 390, 387), (391, 279, 248), (248, 386, 391), (391, 392, 393), (393, 394, 391), (395, 289, 258), (258, 390, 395), (395, 396, 397), (397, 398, 395), (324, 280, 399), (280, 394, 399), (399, 400, 401), (399, 402, 324), (403, 316, 290), (290, 398, 403), (403, 404, 405), (405, 406, 403), (233, 407, 408), (407, 320, 408), (408, 409, 410), (410, 233, 408), (411, 204, 317), (317, 406, 411), (411, 412, 413), (413, 414, 411), (415, 416, 417), (416, 185, 417), (417, 418, 419), (417, 420, 415), (421, 422, 205), (205, 414, 421), (421, 423, 424), (424, 425, 421), (426, 283, 219), (219, 427, 426), (427, 415, 426), (415, 428, 426), (428, 333, 426), (328, 242, 429), (429, 422, 425), (425, 430, 429), (429, 431, 328), (432, 351, 433), (433, 344, 434), (434, 435, 433), (433, 436, 432), (437, 355, 438), (438, 348, 439), (439, 440, 438), (438, 441, 437), (442, 359, 443), (443, 352, 432), (432, 444, 443), (443, 445, 442), (446, 363, 447), (447, 356, 437), (437, 448, 447), (447, 449, 446), (450, 373, 366), (366, 442, 450), (450, 445, 451), (451, 452, 450), (453, 370, 454), (454, 364, 446), (446, 455, 454), (454, 456, 453), (457, 381, 374), (374, 452, 457), (457, 458, 459), (459, 460, 457), (461, 378, 462), (462, 371, 453), (453, 463, 462), (462, 464, 461), (465, 388, 382), (382, 460, 465), (465, 466, 467), (467, 468, 465), (469, 392, 385), (385, 461, 469), (469, 464, 470), (470, 471, 469), (472, 396, 389), (389, 468, 472), (472, 473, 474), (474, 475, 472), (476, 400, 393), (393, 471, 476), (476, 477, 478), (478, 479, 476), (480, 404, 397), (397, 475, 480), (480, 481, 482), (482, 483, 480), (484, 402, 401), (401, 479, 484), (484, 485, 486), (486, 487, 484), (488, 412, 405), (405, 483, 488), (488, 489, 490), (490, 491, 488), (492, 300, 493), (493, 299, 494), (494, 495, 493), (493, 496, 492), (497, 409, 325), (497, 402, 487), (497, 498, 499), (499, 500, 497), (501, 423, 413), (413, 491, 501), (501, 502, 503), (503, 504, 501), (505, 184, 506), (506, 183, 492), (492, 507, 506), (506, 508, 505), (509, 234, 410), (410, 500, 509), (509, 510, 511), (511, 512, 509), (513, 514, 424), (424, 504, 513), (513, 515, 516), (516, 517, 513), (518, 419, 519), (519, 418, 505), (505, 520, 519), (519, 521, 518), (522, 267, 235), (235, 512, 522), (522, 523, 524), (524, 525, 522), (526, 430, 527), (527, 514, 517), (517, 528, 527), (527, 529, 526), (530, 334, 428), (530, 420, 518), (518, 531, 530), (530, 532, 533), (534, 304, 268), (268, 525, 534), (534, 535, 536), (536, 537, 534), (538, 329, 539), (539, 431, 526), (526, 540, 539), (539, 541, 538), (542, 335, 543), (543, 334, 533), (533, 544, 543), (543, 545, 542), (546, 299, 305), (305, 537, 546), (546, 547, 548), (548, 494, 546), (549, 339, 550), (550, 330, 538), (538, 551, 550), (550, 552, 549), (434, 343, 553), (553, 336, 542), (542, 554, 553), (553, 555, 434), (439, 347, 556), (556, 340, 549), (549, 557, 556), (556, 558, 439), (559, 466, 459), (459, 560, 559), (559, 561, 562), (562, 563, 559), (564, 463, 565), (565, 456, 566), (566, 567, 565), (567, 564, 565), (568, 473, 467), (467, 563, 568), (568, 569, 570), (570, 571, 568), (572, 477, 470), (470, 564, 572), (564, 573, 572), (573, 574, 572), (575, 481, 474), (474, 571, 575), (575, 576, 577), (577, 578, 575), (579, 485, 478), (478, 574, 579), (579, 580, 581), (581, 582, 579), (583, 489, 482), (482, 578, 583), (583, 584, 585), (585, 586, 583), (587, 498, 486), (486, 582, 587), (587, 588, 589), (589, 590, 587), (591, 502, 490), (490, 586, 591), (591, 592, 593), (593, 594, 591), (595, 495, 596), (596, 597, 598), (598, 599, 596), (596, 600, 595), (601, 510, 499), (499, 590, 601), (601, 602, 603), (603, 604, 601), (605, 515, 503), (503, 594, 605), (605, 606, 607), (607, 608, 605), (609, 507, 610), (610, 496, 595), (595, 611, 610), (610, 612, 609), (613, 523, 511), (511, 604, 613), (613, 614, 615), (615, 616, 613), (617, 618, 516), (516, 608, 617), (617, 619, 620), (620, 621, 617), (622, 520, 623), (623, 508, 609), (609, 624, 623), (623, 625, 622), (626, 535, 524), (524, 616, 626), (626, 627, 628), (628, 629, 626), (630, 528, 631), (631, 618, 621), (621, 632, 631), (631, 633, 630), (634, 531, 635), (635, 521, 622), (622, 636, 635), (635, 637, 634), (638, 547, 536), (536, 629, 638), (638, 639, 640), (640, 641, 638), (642, 540, 643), (643, 529, 630), (630, 644, 643), (643, 645, 642), (646, 544, 647), (647, 532, 634), (634, 648, 647), (647, 649, 646), (650, 597, 548), (548, 641, 650), (650, 651, 652), (652, 598, 650), (653, 551, 654), (654, 541, 642), (642, 655, 654), (654, 656, 653), (657, 554, 658), (658, 545, 646), (646, 659, 658), (658, 660, 657), (661, 557, 662), (662, 552, 653), (653, 663, 662), (662, 664, 661), (665, 435, 666), (666, 555, 657), (657, 667, 666), (666, 668, 665), (669, 440, 670), (670, 558, 661), (661, 671, 670), (670, 672, 669), (673, 444, 674), (674, 436, 665), (665, 675, 674), (675, 673, 674), (676, 448, 677), (677, 441, 669), (669, 678, 677), (677, 679, 676), (680, 458, 451), (451, 673, 680), (673, 681, 680), (681, 560, 680), (566, 455, 682), (682, 449, 676), (676, 683, 682), (682, 684, 566), (685, 29, 30), (30, 686, 685), (685, 687, 688), (688, 689, 685), (690, 88, 691), (691, 692, 693), (693, 694, 691), (691, 695, 690), (696, 140, 697), (697, 142, 698), (698, 699, 697), (697, 700, 696), (701, 702, 703), (701, 704, 213), (213, 18, 701), (18, 11, 701), (705, 64, 706), (706, 66, 707), (707, 708, 706), (706, 709, 705), (710, 111, 112), (112, 711, 710), (710, 712, 713), (713, 714, 710), (715, 35, 36), (36, 716, 715), (715, 717, 718), (718, 686, 715), (719, 692, 89), (89, 720, 719), (719, 721, 722), (722, 693, 719), (698, 146, 723), (723, 148, 724), (724, 725, 723), (723, 726, 698), (707, 70, 727), (727, 72, 728), (728, 729, 727), (727, 730, 707), (731, 117, 118), (118, 732, 731), (731, 733, 734), (734, 711, 731), (716, 46, 735), (735, 48, 736), (736, 737, 735), (735, 717, 716), (738, 93, 94), (94, 739, 738), (738, 740, 741), (741, 720, 738), (724, 153, 742), (153, 743, 742), (743, 744, 742), (742, 745, 724), (14, 23, 746), (23, 747, 746), (746, 748, 749), (749, 14, 746), (728, 76, 750), (750, 78, 751), (751, 752, 750), (750, 753, 728), (754, 123, 124), (124, 755, 754), (754, 756, 757), (757, 732, 754), (736, 52, 758), (758, 54, 759), (759, 760, 758), (758, 761, 736), (762, 99, 100), (100, 763, 762), (762, 764, 765), (765, 739, 762), (766, 767, 768), (768, 251, 766), (766, 150, 277), (277, 323, 766), (766, 769, 770), (770, 771, 766), (772, 22, 24), (24, 689, 772), (772, 773, 774), (774, 747, 772), (751, 82, 775), (775, 84, 690), (690, 776, 775), (775, 777, 751), (778, 129, 130), (130, 696, 778), (778, 700, 779), (779, 755, 778), (759, 58, 780), (780, 60, 705), (705, 781, 780), (780, 782, 759), (783, 105, 106), (106, 714, 783), (783, 784, 785), (785, 763, 783), (786, 152, 249), (249, 154, 786), (786, 160, 787), (787, 743, 786), (788, 694, 789), (789, 790, 791), (791, 792, 789), (789, 793, 788), (794, 4, 10), (10, 795, 794), (794, 796, 797), (797, 798, 794), (799, 165, 800), (800, 172, 801), (801, 802, 800), (800, 803, 799), (804, 790, 722), (722, 805, 804), (804, 806, 807), (807, 791, 804), (808, 16, 15), (15, 809, 808), (808, 810, 811), (811, 795, 808), (801, 171, 812), (812, 178, 813), (813, 814, 812), (812, 815, 801), (816, 721, 741), (741, 817, 816), (816, 818, 819), (819, 805, 816), (820, 821, 749), (749, 822, 820), (820, 823, 824), (824, 809, 820), (813, 177, 825), (825, 826, 827), (827, 828, 825), (825, 829, 813), (830, 740, 765), (765, 831, 830), (830, 832, 833), (833, 817, 830), (834, 748, 774), (774, 835, 834), (834, 836, 837), (837, 822, 834), (838, 764, 785), (785, 839, 838), (838, 840, 841), (841, 831, 838), (842, 773, 688), (688, 843, 842), (842, 844, 845), (845, 835, 842), (846, 784, 713), (713, 847, 846), (846, 848, 849), (849, 839, 846), (850, 687, 718), (718, 851, 850), (851, 852, 850), (852, 843, 850), (853, 712, 734), (734, 854, 853), (853, 855, 856), (856, 847, 853), (851, 737, 857), (857, 761, 858), (858, 859, 857), (859, 851, 857), (860, 733, 757), (757, 861, 860), (860, 862, 863), (863, 854, 860), (858, 760, 864), (864, 782, 865), (865, 866, 864), (864, 867, 858), (868, 756, 779), (779, 869, 868), (869, 870, 868), (870, 861, 868), (865, 781, 871), (871, 709, 872), (872, 873, 871), (871, 874, 865), (869, 699, 875), (875, 726, 876), (876, 877, 875), (877, 869, 875), (872, 708, 878), (878, 730, 879), (879, 880, 878), (878, 881, 872), (876, 725, 882), (882, 745, 883), (883, 884, 882), (882, 885, 876), (879, 729, 886), (886, 753, 887), (887, 888, 886), (886, 889, 879), (883, 744, 890), (890, 891, 892), (892, 893, 890), (890, 894, 883), (887, 752, 895), (895, 777, 896), (896, 897, 895), (895, 898, 887), (899, 826, 900), (900, 901, 899), (899, 902, 903), (903, 827, 899), (892, 787, 904), (904, 160, 905), (905, 906, 904), (904, 907, 892), (896, 776, 908), (908, 695, 788), (788, 909, 908), (908, 910, 896), (911, 912, 5), (5, 798, 911), (911, 913, 914), (914, 901, 911), (905, 159, 915), (915, 166, 799), (799, 916, 915), (915, 917, 905), (918, 584, 577), (918, 576, 919), (919, 920, 918), (921, 588, 581), (921, 580, 922), (922, 923, 921), (924, 592, 585), (924, 584, 920), (920, 925, 924), (926, 602, 589), (926, 588, 923), (923, 927, 926), (928, 606, 593), (593, 925, 928), (925, 929, 928), (930, 599, 931), (931, 932, 933), (931, 934, 930), (935, 614, 603), (935, 602, 927), (927, 936, 935), (937, 619, 607), (607, 929, 937), (929, 938, 937), (939, 611, 940), (940, 600, 930), (930, 939, 940), (941, 627, 615), (941, 614, 936), (936, 942, 941), (943, 944, 620), (620, 938, 943), (943, 934, 945), (946, 624, 947), (947, 612, 939), (939, 946, 947), (948, 639, 628), (628, 942, 948), (942, 949, 948), (950, 632, 951), (951, 944, 945), (951, 934, 950), (952, 637, 636), (952, 625, 946), (946, 953, 952), (954, 651, 640), (640, 949, 954), (949, 955, 954), (956, 644, 957), (957, 633, 950), (950, 956, 957), (958, 649, 648), (958, 637, 953), (953, 959, 958), (960, 932, 652), (652, 955, 960), (960, 934, 933), (961, 655, 962), (962, 645, 956), (956, 961, 962), (963, 660, 659), (963, 649, 959), (959, 964, 963), (965, 664, 663), (965, 656, 961), (961, 966, 965), (967, 668, 667), (967, 660, 964), (964, 968, 967), (969, 672, 671), (969, 664, 966), (966, 970, 969), (971, 972, 675), (971, 668, 968), (968, 973, 971), (974, 679, 678), (974, 672, 970), (970, 975, 974), (976, 561, 681), (976, 972, 973), (973, 977, 976), (978, 684, 683), (978, 679, 975), (975, 979, 978), (980, 569, 562), (980, 561, 977), (977, 981, 980), (982, 983, 567), (982, 684, 979), (979, 984, 982), (985, 576, 570), (985, 569, 981), (981, 919, 985), (986, 580, 573), (986, 983, 984), (984, 922, 986), (987, 806, 819), (819, 988, 987), (988, 989, 987), (990, 810, 824), (990, 823, 991), (991, 992, 990), (993, 829, 828), (993, 994, 995), (995, 996, 993), (997, 818, 833), (833, 998, 997), (998, 988, 997), (999, 823, 837), (999, 836, 1000), (1000, 991, 999), (1001, 832, 841), (1001, 840, 1002), (1002, 998, 1001), (1003, 836, 845), (1003, 844, 1004), (1004, 1000, 1003), (1005, 840, 849), (1005, 848, 1006), (1006, 1002, 1005), (1007, 844, 852), (1007, 1008, 1009), (1009, 1004, 1007), (1010, 848, 856), (1010, 855, 1011), (1011, 1006, 1010), (1012, 1008, 859), (1012, 867, 1013), (1013, 1009, 1012), (1014, 855, 863), (1014, 862, 1015), (1015, 1011, 1014), (1016, 867, 866), (1016, 874, 1017), (1017, 1013, 1016), (1018, 862, 870), (1018, 1019, 1020), (1020, 1015, 1018), (1021, 874, 873), (1021, 881, 1022), (1022, 1017, 1021), (1023, 1019, 877), (1023, 885, 1024), (1024, 1020, 1023), (1025, 881, 880), (1025, 889, 1026), (1026, 1022, 1025), (1027, 885, 884), (1027, 894, 1028), (1028, 1024, 1027), (1029, 889, 888), (1029, 898, 1030), (1030, 1026, 1029), (1031, 894, 893), (1031, 907, 1032), (1032, 1028, 1031), (1030, 897, 1033), (1033, 910, 1034), (1034, 1030, 1033), (1035, 994, 903), (1035, 902, 1036), (1036, 995, 1035), (1037, 907, 906), (1037, 917, 1038), (1038, 1032, 1037), (1034, 909, 1039), (1039, 793, 1040), (1040, 1034, 1039), (1041, 902, 914), (914, 1042, 1041), (1042, 1036, 1041), (1043, 917, 916), (1043, 803, 1044), (1044, 1038, 1043), (1045, 793, 792), (1045, 1046, 1047), (1047, 1040, 1045), (1048, 913, 797), (797, 1049, 1048), (1049, 1042, 1048), (1044, 802, 1050), (1050, 815, 1051), (1051, 1044, 1050), (1052, 1046, 807), (1052, 806, 989), (989, 1047, 1052), (1053, 796, 811), (1053, 810, 992), (992, 1049, 1053), (1051, 814, 1054), (1054, 829, 996), (996, 1051, 1054), (1055, 1056, 1057), (1055, 1058, 427), (1055, 218, 217), (1059, 1060, 1061), (1059, 1062, 770), (1059, 769, 321), (176, 1063, 1064), (1064, 1065, 0), (1064, 912, 900), (1064, 826, 176), (0, 1065, 1), (1, 7, 3), (2, 3, 4), (5, 912, 0), (6, 3, 7), (8, 702, 9), (9, 16, 10), (10, 4, 3), (9, 702, 11), (12, 11, 13), (14, 821, 15), (12, 15, 16), (17, 23, 13), (17, 18, 19), (20, 26, 21), (17, 21, 22), (24, 22, 21), (25, 21, 26), (27, 32, 28), (25, 28, 29), (30, 29, 28), (31, 28, 32), (33, 38, 34), (31, 34, 35), (36, 35, 34), (37, 34, 38), (39, 237, 40), (37, 40, 41), (42, 46, 41), (40, 237, 43), (42, 43, 44), (45, 48, 46), (47, 52, 48), (45, 44, 49), (47, 49, 50), (51, 54, 52), (53, 58, 54), (51, 50, 55), (53, 55, 56), (57, 60, 58), (59, 64, 60), (57, 56, 61), (59, 61, 62), (63, 66, 64), (65, 70, 66), (63, 62, 67), (65, 67, 68), (69, 72, 70), (71, 76, 72), (69, 68, 73), (71, 73, 74), (75, 78, 76), (77, 82, 78), (75, 74, 79), (77, 79, 80), (81, 84, 82), (83, 88, 84), (81, 80, 85), (83, 85, 86), (87, 692, 88), (89, 692, 87), (90, 87, 86), (91, 96, 92), (90, 92, 93), (94, 93, 92), (95, 92, 96), (97, 102, 98), (95, 98, 99), (100, 99, 98), (101, 98, 102), (103, 108, 104), (101, 104, 105), (106, 105, 104), (107, 104, 108), (109, 114, 110), (107, 110, 111), (112, 111, 110), (113, 110, 114), (115, 120, 116), (113, 116, 117), (118, 117, 116), (119, 116, 120), (121, 126, 122), (119, 122, 123), (124, 123, 122), (125, 122, 126), (127, 132, 128), (125, 128, 129), (130, 129, 128), (131, 128, 132), (133, 208, 134), (131, 134, 135), (136, 140, 135), (134, 208, 137), (136, 137, 138), (139, 142, 140), (141, 146, 142), (139, 138, 143), (141, 143, 144), (145, 148, 146), (147, 153, 148), (145, 144, 149), (147, 149, 150), (147, 151, 152), (154, 254, 155), (156, 155, 157), (158, 166, 159), (156, 159, 160), (158, 157, 161), (162, 161, 163), (164, 172, 165), (162, 165, 166), (164, 163, 167), (168, 167, 169), (170, 178, 171), (168, 171, 172), (170, 169, 173), (174, 173, 175), (176, 826, 177), (174, 177, 178), (179, 185, 180), (181, 296, 182), (179, 182, 183), (184, 418, 185), (186, 56, 55), (187, 55, 50), (187, 188, 189), (190, 223, 186), (191, 195, 114), (109, 108, 192), (192, 311, 193), (191, 193, 194), (196, 200, 38), (33, 32, 197), (197, 314, 198), (196, 198, 199), (201, 86, 85), (202, 85, 80), (202, 203, 204), (205, 422, 201), (206, 138, 137), (207, 137, 208), (207, 209, 210), (211, 247, 206), (212, 220, 19), (213, 704, 214), (212, 214, 215), (216, 1056, 217), (212, 217, 218), (219, 283, 220), (221, 62, 61), (222, 61, 56), (222, 186, 223), (224, 257, 221), (225, 228, 120), (115, 114, 195), (195, 194, 226), (225, 226, 227), (229, 266, 230), (231, 230, 232), (231, 233, 234), (235, 267, 229), (236, 240, 237), (39, 38, 200), (200, 199, 238), (236, 238, 239), (241, 244, 96), (91, 86, 201), (201, 422, 242), (241, 242, 243), (245, 144, 143), (246, 143, 138), (246, 206, 247), (248, 279, 245), (249, 152, 151), (151, 150, 251), (250, 251, 252), (250, 253, 254), (255, 68, 67), (256, 67, 62), (256, 221, 257), (258, 289, 255), (259, 262, 126), (121, 120, 228), (228, 227, 260), (259, 260, 261), (263, 269, 264), (263, 265, 266), (263, 229, 267), (268, 304, 269), (270, 44, 43), (271, 43, 237), (271, 240, 239), (272, 307, 270), (273, 276, 102), (97, 96, 244), (244, 243, 274), (273, 274, 275), (277, 150, 149), (278, 149, 144), (278, 245, 279), (278, 280, 281), (282, 286, 26), (20, 19, 220), (282, 220, 283), (282, 284, 285), (287, 74, 73), (288, 73, 68), (288, 255, 289), (290, 316, 287), (291, 294, 132), (127, 126, 262), (262, 261, 292), (291, 292, 293), (295, 182, 296), (297, 302, 298), (295, 298, 299), (300, 183, 182), (301, 298, 302), (303, 264, 269), (301, 269, 304), (305, 299, 298), (188, 50, 49), (306, 49, 44), (306, 270, 307), (308, 189, 188), (309, 192, 108), (103, 102, 276), (276, 275, 310), (309, 310, 311), (312, 197, 32), (27, 26, 286), (286, 285, 313), (312, 313, 314), (203, 80, 79), (315, 79, 74), (315, 287, 316), (317, 204, 203), (318, 209, 208), (133, 132, 294), (294, 293, 319), (318, 319, 210), (320, 1060, 321), (321, 769, 323), (322, 323, 281), (324, 402, 325), (325, 409, 320), (326, 275, 274), (327, 274, 243), (328, 431, 329), (327, 329, 330), (331, 285, 284), (284, 283, 333), (332, 333, 334), (332, 335, 336), (337, 311, 310), (338, 310, 275), (326, 330, 339), (338, 339, 340), (341, 314, 313), (342, 313, 285), (331, 336, 343), (342, 343, 344), (345, 194, 193), (346, 193, 311), (337, 340, 347), (346, 347, 348), (349, 199, 198), (350, 198, 314), (341, 344, 351), (350, 351, 352), (353, 227, 226), (354, 226, 194), (345, 348, 355), (354, 355, 356), (357, 239, 238), (358, 238, 199), (349, 352, 359), (358, 359, 360), (361, 261, 260), (362, 260, 227), (353, 356, 363), (362, 363, 364), (365, 367, 307), (272, 239, 357), (365, 357, 360), (366, 373, 367), (368, 293, 292), (369, 292, 261), (361, 364, 370), (369, 370, 371), (372, 375, 189), (308, 307, 367), (372, 367, 373), (374, 381, 375), (376, 210, 319), (377, 319, 293), (368, 371, 378), (377, 378, 379), (380, 383, 223), (190, 189, 375), (380, 375, 381), (382, 388, 383), (384, 386, 247), (211, 210, 376), (384, 376, 379), (385, 392, 386), (387, 390, 257), (224, 223, 383), (387, 383, 388), (389, 396, 390), (391, 394, 279), (248, 247, 386), (391, 386, 392), (393, 400, 394), (395, 398, 289), (258, 257, 390), (395, 390, 396), (397, 404, 398), (324, 281, 280), (280, 279, 394), (399, 394, 400), (399, 401, 402), (403, 406, 316), (290, 289, 398), (403, 398, 404), (405, 412, 406), (233, 232, 407), (407, 1060, 320), (408, 320, 409), (410, 234, 233), (411, 414, 204), (317, 316, 406), (411, 406, 412), (413, 423, 414), (415, 1058, 416), (416, 180, 185), (417, 185, 418), (417, 419, 420), (421, 425, 422), (205, 204, 414), (421, 414, 423), (424, 514, 425), (426, 333, 283), (219, 218, 427), (427, 1058, 415), (415, 420, 428), (428, 334, 333), (328, 243, 242), (429, 242, 422), (425, 514, 430), (429, 430, 431), (432, 352, 351), (433, 351, 344), (434, 555, 435), (433, 435, 436), (437, 356, 355), (438, 355, 348), (439, 558, 440), (438, 440, 441), (442, 360, 359), (443, 359, 352), (432, 436, 444), (443, 444, 445), (446, 364, 363), (447, 363, 356), (437, 441, 448), (447, 448, 449), (450, 452, 373), (366, 360, 442), (450, 442, 445), (451, 458, 452), (453, 371, 370), (454, 370, 364), (446, 449, 455), (454, 455, 456), (457, 460, 381), (374, 373, 452), (457, 452, 458), (459, 466, 460), (461, 379, 378), (462, 378, 371), (453, 456, 463), (462, 463, 464), (465, 468, 388), (382, 381, 460), (465, 460, 466), (467, 473, 468), (469, 471, 392), (385, 379, 461), (469, 461, 464), (470, 477, 471), (472, 475, 396), (389, 388, 468), (472, 468, 473), (474, 481, 475), (476, 479, 400), (393, 392, 471), (476, 471, 477), (478, 485, 479), (480, 483, 404), (397, 396, 475), (480, 475, 481), (482, 489, 483), (484, 487, 402), (401, 400, 479), (484, 479, 485), (486, 498, 487), (488, 491, 412), (405, 404, 483), (488, 483, 489), (490, 502, 491), (492, 183, 300), (493, 300, 299), (494, 597, 495), (493, 495, 496), (497, 500, 409), (497, 325, 402), (497, 487, 498), (499, 510, 500), (501, 504, 423), (413, 412, 491), (501, 491, 502), (503, 515, 504), (505, 418, 184), (506, 184, 183), (492, 496, 507), (506, 507, 508), (509, 512, 234), (410, 409, 500), (509, 500, 510), (511, 523, 512), (513, 517, 514), (424, 423, 504), (513, 504, 515), (516, 618, 517), (518, 420, 419), (519, 419, 418), (505, 508, 520), (519, 520, 521), (522, 525, 267), (235, 234, 512), (522, 512, 523), (524, 535, 525), (526, 431, 430), (527, 430, 514), (517, 618, 528), (527, 528, 529), (530, 533, 334), (530, 428, 420), (518, 521, 531), (530, 531, 532), (534, 537, 304), (268, 267, 525), (534, 525, 535), (536, 547, 537), (538, 330, 329), (539, 329, 431), (526, 529, 540), (539, 540, 541), (542, 336, 335), (543, 335, 334), (533, 532, 544), (543, 544, 545), (546, 494, 299), (305, 304, 537), (546, 537, 547), (548, 597, 494), (549, 340, 339), (550, 339, 330), (538, 541, 551), (550, 551, 552), (434, 344, 343), (553, 343, 336), (542, 545, 554), (553, 554, 555), (439, 348, 347), (556, 347, 340), (549, 552, 557), (556, 557, 558), (559, 563, 466), (459, 458, 560), (559, 560, 561), (562, 569, 563), (564, 464, 463), (565, 463, 456), (566, 684, 567), (567, 983, 564), (568, 571, 473), (467, 466, 563), (568, 563, 569), (570, 576, 571), (572, 574, 477), (470, 464, 564), (564, 983, 573), (573, 580, 574), (575, 578, 481), (474, 473, 571), (575, 571, 576), (577, 584, 578), (579, 582, 485), (478, 477, 574), (579, 574, 580), (581, 588, 582), (583, 586, 489), (482, 481, 578), (583, 578, 584), (585, 592, 586), (587, 590, 498), (486, 485, 582), (587, 582, 588), (589, 602, 590), (591, 594, 502), (490, 489, 586), (591, 586, 592), (593, 606, 594), (595, 496, 495), (596, 495, 597), (598, 932, 599), (596, 599, 600), (601, 604, 510), (499, 498, 590), (601, 590, 602), (603, 614, 604), (605, 608, 515), (503, 502, 594), (605, 594, 606), (607, 619, 608), (609, 508, 507), (610, 507, 496), (595, 600, 611), (610, 611, 612), (613, 616, 523), (511, 510, 604), (613, 604, 614), (615, 627, 616), (617, 621, 618), (516, 515, 608), (617, 608, 619), (620, 944, 621), (622, 521, 520), (623, 520, 508), (609, 612, 624), (623, 624, 625), (626, 629, 535), (524, 523, 616), (626, 616, 627), (628, 639, 629), (630, 529, 528), (631, 528, 618), (621, 944, 632), (631, 632, 633), (634, 532, 531), (635, 531, 521), (622, 625, 636), (635, 636, 637), (638, 641, 547), (536, 535, 629), (638, 629, 639), (640, 651, 641), (642, 541, 540), (643, 540, 529), (630, 633, 644), (643, 644, 645), (646, 545, 544), (647, 544, 532), (634, 637, 648), (647, 648, 649), (650, 598, 597), (548, 547, 641), (650, 641, 651), (652, 932, 598), (653, 552, 551), (654, 551, 541), (642, 645, 655), (654, 655, 656), (657, 555, 554), (658, 554, 545), (646, 649, 659), (658, 659, 660), (661, 558, 557), (662, 557, 552), (653, 656, 663), (662, 663, 664), (665, 436, 435), (666, 435, 555), (657, 660, 667), (666, 667, 668), (669, 441, 440), (670, 440, 558), (661, 664, 671), (670, 671, 672), (673, 445, 444), (674, 444, 436), (665, 668, 675), (675, 972, 673), (676, 449, 448), (677, 448, 441), (669, 672, 678), (677, 678, 679), (680, 560, 458), (451, 445, 673), (673, 972, 681), (681, 561, 560), (566, 456, 455), (682, 455, 449), (676, 679, 683), (682, 683, 684), (685, 689, 29), (30, 35, 686), (685, 686, 687), (688, 773, 689), (690, 84, 88), (691, 88, 692), (693, 790, 694), (691, 694, 695), (696, 135, 140), (697, 140, 142), (698, 726, 699), (697, 699, 700), (701, 11, 702), (701, 703, 704), (213, 19, 18), (18, 13, 11), (705, 60, 64), (706, 64, 66), (707, 730, 708), (706, 708, 709), (710, 714, 111), (112, 117, 711), (710, 711, 712), (713, 784, 714), (715, 686, 35), (36, 41, 716), (715, 716, 717), (718, 687, 686), (719, 693, 692), (89, 93, 720), (719, 720, 721), (722, 790, 693), (698, 142, 146), (723, 146, 148), (724, 745, 725), (723, 725, 726), (707, 66, 70), (727, 70, 72), (728, 753, 729), (727, 729, 730), (731, 711, 117), (118, 123, 732), (731, 732, 733), (734, 712, 711), (716, 41, 46), (735, 46, 48), (736, 761, 737), (735, 737, 717), (738, 720, 93), (94, 99, 739), (738, 739, 740), (741, 721, 720), (724, 148, 153), (153, 152, 743), (743, 891, 744), (742, 744, 745), (14, 13, 23), (23, 22, 747), (746, 747, 748), (749, 821, 14), (728, 72, 76), (750, 76, 78), (751, 777, 752), (750, 752, 753), (754, 732, 123), (124, 129, 755), (754, 755, 756), (757, 733, 732), (736, 48, 52), (758, 52, 54), (759, 782, 760), (758, 760, 761), (762, 739, 99), (100, 105, 763), (762, 763, 764), (765, 740, 739), (766, 771, 767), (768, 252, 251), (766, 251, 150), (277, 281, 323), (766, 323, 769), (770, 1062, 771), (772, 747, 22), (24, 29, 689), (772, 689, 773), (774, 748, 747), (751, 78, 82), (775, 82, 84), (690, 695, 776), (775, 776, 777), (778, 755, 129), (130, 135, 696), (778, 696, 700), (779, 756, 755), (759, 54, 58), (780, 58, 60), (705, 709, 781), (780, 781, 782), (783, 763, 105), (106, 111, 714), (783, 714, 784), (785, 764, 763), (786, 743, 152), (249, 254, 154), (786, 154, 160), (787, 891, 743), (788, 695, 694), (789, 694, 790), (791, 1046, 792), (789, 792, 793), (794, 798, 4), (10, 16, 795), (794, 795, 796), (797, 913, 798), (799, 166, 165), (800, 165, 172), (801, 815, 802), (800, 802, 803), (804, 791, 790), (722, 721, 805), (804, 805, 806), (807, 1046, 791), (808, 795, 16), (15, 821, 809), (808, 809, 810), (811, 796, 795), (801, 172, 171), (812, 171, 178), (813, 829, 814), (812, 814, 815), (816, 805, 721), (741, 740, 817), (816, 817, 818), (819, 806, 805), (820, 809, 821), (749, 748, 822), (820, 822, 823), (824, 810, 809), (813, 178, 177), (825, 177, 826), (827, 994, 828), (825, 828, 829), (830, 817, 740), (765, 764, 831), (830, 831, 832), (833, 818, 817), (834, 822, 748), (774, 773, 835), (834, 835, 836), (837, 823, 822), (838, 831, 764), (785, 784, 839), (838, 839, 840), (841, 832, 831), (842, 835, 773), (688, 687, 843), (842, 843, 844), (845, 836, 835), (846, 839, 784), (713, 712, 847), (846, 847, 848), (849, 840, 839), (850, 843, 687), (718, 717, 851), (851, 1008, 852), (852, 844, 843), (853, 847, 712), (734, 733, 854), (853, 854, 855), (856, 848, 847), (851, 717, 737), (857, 737, 761), (858, 867, 859), (859, 1008, 851), (860, 854, 733), (757, 756, 861), (860, 861, 862), (863, 855, 854), (858, 761, 760), (864, 760, 782), (865, 874, 866), (864, 866, 867), (868, 861, 756), (779, 700, 869), (869, 1019, 870), (870, 862, 861), (865, 782, 781), (871, 781, 709), (872, 881, 873), (871, 873, 874), (869, 700, 699), (875, 699, 726), (876, 885, 877), (877, 1019, 869), (872, 709, 708), (878, 708, 730), (879, 889, 880), (878, 880, 881), (876, 726, 725), (882, 725, 745), (883, 894, 884), (882, 884, 885), (879, 730, 729), (886, 729, 753), (887, 898, 888), (886, 888, 889), (883, 745, 744), (890, 744, 891), (892, 907, 893), (890, 893, 894), (887, 753, 752), (895, 752, 777), (896, 910, 897), (895, 897, 898), (899, 827, 826), (900, 912, 901), (899, 901, 902), (903, 994, 827), (892, 891, 787), (904, 787, 160), (905, 917, 906), (904, 906, 907), (896, 777, 776), (908, 776, 695), (788, 793, 909), (908, 909, 910), (911, 901, 912), (5, 4, 798), (911, 798, 913), (914, 902, 901), (905, 160, 159), (915, 159, 166), (799, 803, 916), (915, 916, 917), (918, 920, 584), (918, 577, 576), (919, 934, 920), (921, 923, 588), (921, 581, 580), (922, 934, 923), (924, 925, 592), (924, 585, 584), (920, 934, 925), (926, 927, 602), (926, 589, 588), (923, 934, 927), (928, 929, 606), (593, 592, 925), (925, 934, 929), (930, 600, 599), (931, 599, 932), (931, 933, 934), (935, 936, 614), (935, 603, 602), (927, 934, 936), (937, 938, 619), (607, 606, 929), (929, 934, 938), (939, 612, 611), (940, 611, 600), (930, 934, 939), (941, 942, 627), (941, 615, 614), (936, 934, 942), (943, 945, 944), (620, 619, 938), (943, 938, 934), (946, 625, 624), (947, 624, 612), (939, 934, 946), (948, 949, 639), (628, 627, 942), (942, 934, 949), (950, 633, 632), (951, 632, 944), (951, 945, 934), (952, 953, 637), (952, 636, 625), (946, 934, 953), (954, 955, 651), (640, 639, 949), (949, 934, 955), (956, 645, 644), (957, 644, 633), (950, 934, 956), (958, 959, 649), (958, 648, 637), (953, 934, 959), (960, 933, 932), (652, 651, 955), (960, 955, 934), (961, 656, 655), (962, 655, 645), (956, 934, 961), (963, 964, 660), (963, 659, 649), (959, 934, 964), (965, 966, 664), (965, 663, 656), (961, 934, 966), (967, 968, 668), (967, 667, 660), (964, 934, 968), (969, 970, 672), (969, 671, 664), (966, 934, 970), (971, 973, 972), (971, 675, 668), (968, 934, 973), (974, 975, 679), (974, 678, 672), (970, 934, 975), (976, 977, 561), (976, 681, 972), (973, 934, 977), (978, 979, 684), (978, 683, 679), (975, 934, 979), (980, 981, 569), (980, 562, 561), (977, 934, 981), (982, 984, 983), (982, 567, 684), (979, 934, 984), (985, 919, 576), (985, 570, 569), (981, 934, 919), (986, 922, 580), (986, 573, 983), (984, 934, 922), (987, 989, 806), (819, 818, 988), (988, 1066, 989), (990, 992, 810), (990, 824, 823), (991, 1066, 992), (993, 996, 829), (993, 828, 994), (995, 1066, 996), (997, 988, 818), (833, 832, 998), (998, 1066, 988), (999, 991, 823), (999, 837, 836), (1000, 1066, 991), (1001, 998, 832), (1001, 841, 840), (1002, 1066, 998), (1003, 1000, 836), (1003, 845, 844), (1004, 1066, 1000), (1005, 1002, 840), (1005, 849, 848), (1006, 1066, 1002), (1007, 1004, 844), (1007, 852, 1008), (1009, 1066, 1004), (1010, 1006, 848), (1010, 856, 855), (1011, 1066, 1006), (1012, 1009, 1008), (1012, 859, 867), (1013, 1066, 1009), (1014, 1011, 855), (1014, 863, 862), (1015, 1066, 1011), (1016, 1013, 867), (1016, 866, 874), (1017, 1066, 1013), (1018, 1015, 862), (1018, 870, 1019), (1020, 1066, 1015), (1021, 1017, 874), (1021, 873, 881), (1022, 1066, 1017), (1023, 1020, 1019), (1023, 877, 885), (1024, 1066, 1020), (1025, 1022, 881), (1025, 880, 889), (1026, 1066, 1022), (1027, 1024, 885), (1027, 884, 894), (1028, 1066, 1024), (1029, 1026, 889), (1029, 888, 898), (1030, 1066, 1026), (1031, 1028, 894), (1031, 893, 907), (1032, 1066, 1028), (1030, 898, 897), (1033, 897, 910), (1034, 1066, 1030), (1035, 995, 994), (1035, 903, 902), (1036, 1066, 995), (1037, 1032, 907), (1037, 906, 917), (1038, 1066, 1032), (1034, 910, 909), (1039, 909, 793), (1040, 1066, 1034), (1041, 1036, 902), (914, 913, 1042), (1042, 1066, 1036), (1043, 1038, 917), (1043, 916, 803), (1044, 1066, 1038), (1045, 1040, 793), (1045, 792, 1046), (1047, 1066, 1040), (1048, 1042, 913), (797, 796, 1049), (1049, 1066, 1042), (1044, 803, 802), (1050, 802, 815), (1051, 1066, 1044), (1052, 1047, 1046), (1052, 807, 806), (989, 1066, 1047), (1053, 1049, 796), (1053, 811, 810), (992, 1066, 1049), (1051, 815, 814), (1054, 814, 829), (996, 1066, 1051), (1055, 217, 1056), (1055, 1057, 1058), (1055, 427, 218), (1059, 321, 1060), (1059, 1061, 1062), (1059, 770, 769), (176, 175, 1063), (1064, 1063, 1065), (1064, 0, 912), (1064, 900, 826)])
me_body_cylinder.materials.append(mat_body)
me_body_cylinder.use_remesh_preserve_volume = False
me_body_cylinder.use_remesh_preserve_attributes = False
me_body_cylinder.use_mirror_vertex_groups = False
me_body_cylinder.update()
me_round_button_cylinder_001 = bpy.data.meshes.new('Round_button_Cylinder.001')
me_round_button_cylinder_001.from_pydata([(0.0, 0.01593, -0.03525), (0.00561, 0.004518, -0.03428), (0.0, 0.004518, -0.03525), (0.00561, 0.01593, -0.03428), (0.01101, 0.004518, -0.03141), (0.01101, 0.01593, -0.03141), (0.01598, 0.004518, -0.02675), (0.01598, 0.01593, -0.02675), (0.02033, 0.004518, -0.02048), (0.02033, 0.01593, -0.02048), (0.02391, 0.004518, -0.01284), (0.02391, 0.01593, -0.01284), (0.02657, 0.004518, -0.00412), (0.02657, 0.01593, -0.00412), (0.0282, 0.004518, 0.005339), (0.0282, 0.01593, 0.005339), (0.02876, 0.004518, 0.01517), (0.02876, 0.01593, 0.01517), (0.0282, 0.004518, 0.02501), (0.0282, 0.01593, 0.02501), (0.02657, 0.004518, 0.03447), (0.02657, 0.01593, 0.03447), (0.02391, 0.004518, 0.04319), (0.02391, 0.01593, 0.04319), (0.02033, 0.004518, 0.05083), (0.02033, 0.01593, 0.05083), (0.01598, 0.004518, 0.0571), (0.01598, 0.01593, 0.0571), (0.01101, 0.004518, 0.06176), (0.01101, 0.01593, 0.06176), (0.00561, 0.004518, 0.06463), (0.00561, 0.01593, 0.06463), (0.0, 0.004518, 0.0656), (0.0, 0.01593, 0.0656), (-0.00561, 0.004518, 0.06463), (-0.00561, 0.01593, 0.06463), (-0.011, 0.004518, 0.06176), (-0.011, 0.01593, 0.06176), (-0.01598, 0.004518, 0.0571), (-0.01598, 0.01593, 0.0571), (-0.02033, 0.004518, 0.05083), (-0.02033, 0.01593, 0.05083), (-0.02391, 0.004518, 0.04319), (-0.02391, 0.01593, 0.04319), (-0.02657, 0.004518, 0.03447), (-0.02657, 0.01593, 0.03447), (-0.0282, 0.004518, 0.02501), (-0.0282, 0.01593, 0.02501), (-0.02876, 0.004518, 0.01517), (-0.02876, 0.01593, 0.01517), (-0.0282, 0.004518, 0.005338), (-0.0282, 0.01593, 0.005338), (-0.02657, 0.004518, -0.00412), (-0.02657, 0.01593, -0.00412), (-0.02391, 0.004518, -0.01284), (-0.02391, 0.01593, -0.01284), (-0.02033, 0.004518, -0.02048), (-0.02033, 0.01593, -0.02048), (-0.01598, 0.004518, -0.02675), (-0.01598, 0.01593, -0.02675), (-0.011, 0.004518, -0.03141), (-0.011, 0.01593, -0.03141), (-0.00561, 0.004518, -0.03428), (-0.00561, 0.01593, -0.03428), (0.001598, 0.01593, 0.01098), (0.002033, 0.01593, 0.01161), (0.001598, 0.01593, 0.01937), (-0.002391, 0.01593, 0.01798), (-0.002657, 0.01593, 0.01711), (-0.000561, 0.01593, 0.01023), (0.00282, 0.01593, 0.01616), (-0.000561, 0.01593, 0.02012), (-0.0011, 0.01593, 0.01983), (-0.002391, 0.01593, 0.01237), (0.002391, 0.01593, 0.01237), (0.0011, 0.01593, 0.01983), (-0.00282, 0.01593, 0.01616), (0.0, 0.01593, 0.01013), (0.000561, 0.01593, 0.01023), (0.002657, 0.01593, 0.01711), (-0.001598, 0.01593, 0.01937), (-0.002033, 0.01593, 0.01161), (0.002657, 0.01593, 0.01325), (0.000561, 0.01593, 0.02012), (-0.002876, 0.01593, 0.01517), (0.0011, 0.01593, 0.01052), (0.002391, 0.01593, 0.01798), (-0.002033, 0.01593, 0.01874), (-0.001598, 0.01593, 0.01098), (0.00282, 0.01593, 0.01419), (0.0, 0.01593, 0.02022), (-0.00282, 0.01593, 0.01419), (0.002033, 0.01593, 0.01874), (-0.0011, 0.01593, 0.01052), (0.002876, 0.01593, 0.01517), (-0.002657, 0.01593, 0.01325), (-0.000587, 0.01593, 0.0156), (-0.000623, 0.01593, 0.01539), (0.000587, 0.01593, 0.0156), (-0.000635, 0.01593, 0.01517), (0.000528, 0.01593, 0.01579), (-0.000623, 0.01593, 0.01496), (0.000449, 0.01593, 0.01596), (-0.000587, 0.01593, 0.01475), (0.000353, 0.01593, 0.0161), (-0.000528, 0.01593, 0.01456), (0.000243, 0.01593, 0.0162), (0.0, 0.01593, 0.01406), (0.000124, 0.01593, 0.01408), (-0.000449, 0.01593, 0.01439), (0.000124, 0.01593, 0.01627), (0.000243, 0.01593, 0.01415), (-0.000353, 0.01593, 0.01425), (0.0, 0.01593, 0.01629), (0.000353, 0.01593, 0.01425), (-0.000243, 0.01593, 0.01415), (-0.000124, 0.01593, 0.01627), (0.000449, 0.01593, 0.01439), (-0.000124, 0.01593, 0.01408), (-0.000243, 0.01593, 0.0162), (0.000528, 0.01593, 0.01456), (-0.000353, 0.01593, 0.0161), (0.000587, 0.01593, 0.01475), (-0.000449, 0.01593, 0.01596), (0.000623, 0.01593, 0.01496), (-0.000528, 0.01593, 0.01579), (0.000635, 0.01593, 0.01517), (0.000623, 0.01593, 0.01539), (-6.2e-05, 0.01593, 0.01515), (-5.9e-05, 0.01593, 0.01513), (4.5e-05, 0.01593, 0.01525), (3.5e-05, 0.01593, 0.01527), (-5.3e-05, 0.01593, 0.01511), (2.4e-05, 0.01593, 0.01528), (0.0, 0.01593, 0.01506), (1.2e-05, 0.01593, 0.01507), (-4.5e-05, 0.01593, 0.0151), (1.2e-05, 0.01593, 0.01528), (2.4e-05, 0.01593, 0.01507), (-3.5e-05, 0.01593, 0.01508), (0.0, 0.01593, 0.01529), (3.5e-05, 0.01593, 0.01508), (-2.4e-05, 0.01593, 0.01507), (-1.2e-05, 0.01593, 0.01528), (4.5e-05, 0.01593, 0.0151), (-1.2e-05, 0.01593, 0.01507), (-2.4e-05, 0.01593, 0.01528), (5.3e-05, 0.01593, 0.01511), (-3.5e-05, 0.01593, 0.01527), (5.9e-05, 0.01593, 0.01513), (-4.5e-05, 0.01593, 0.01525), (6.2e-05, 0.01593, 0.01515), (-5.3e-05, 0.01593, 0.01524), (6.4e-05, 0.01593, 0.01517), (-5.9e-05, 0.01593, 0.01522), (6.2e-05, 0.01593, 0.0152), (-6.2e-05, 0.01593, 0.0152), (5.9e-05, 0.01593, 0.01522), (-6.3e-05, 0.01593, 0.01517), (5.3e-05, 0.01593, 0.01524), (0.0, 0.01593, 0.01517)], [], [(0, 1, 2), (3, 4, 1), (5, 6, 4), (7, 8, 6), (9, 10, 8), (11, 12, 10), (13, 14, 12), (15, 16, 14), (17, 18, 16), (19, 20, 18), (21, 22, 20), (23, 24, 22), (25, 26, 24), (27, 28, 26), (29, 30, 28), (31, 32, 30), (33, 34, 32), (35, 36, 34), (37, 38, 36), (39, 40, 38), (41, 42, 40), (43, 44, 42), (45, 46, 44), (47, 48, 46), (49, 50, 48), (51, 52, 50), (53, 54, 52), (55, 56, 54), (57, 58, 56), (59, 60, 58), (61, 62, 60), (63, 2, 62), (9, 64, 65), (25, 66, 27), (45, 67, 68), (61, 69, 63), (17, 70, 19), (37, 71, 72), (53, 73, 55), (11, 65, 74), (27, 75, 29), (47, 68, 76), (63, 77, 0), (3, 77, 78), (19, 79, 21), (39, 72, 80), (55, 81, 57), (13, 74, 82), (29, 83, 31), (49, 76, 84), (5, 78, 85), (21, 86, 23), (41, 80, 87), (57, 88, 59), (15, 82, 89), (31, 90, 33), (49, 91, 51), (7, 85, 64), (23, 92, 25), (43, 87, 67), (59, 93, 61), (17, 89, 94), (35, 90, 71), (51, 95, 53), (76, 96, 97), (70, 98, 79), (84, 97, 99), (79, 100, 86), (84, 101, 91), (86, 102, 92), (91, 103, 95), (92, 104, 66), (95, 105, 73), (66, 106, 75), (78, 107, 108), (73, 109, 81), (75, 110, 83), (85, 108, 111), (81, 112, 88), (83, 113, 90), (64, 111, 114), (88, 115, 93), (71, 113, 116), (65, 114, 117), (93, 118, 69), (72, 116, 119), (74, 117, 120), (69, 107, 77), (80, 119, 121), (82, 120, 122), (87, 121, 123), (89, 122, 124), (67, 123, 125), (94, 124, 126), (68, 125, 96), (94, 127, 70), (103, 128, 129), (104, 130, 131), (105, 129, 132), (106, 131, 133), (108, 134, 135), (109, 132, 136), (110, 133, 137), (111, 135, 138), (112, 136, 139), (113, 137, 140), (114, 138, 141), (115, 139, 142), (116, 140, 143), (117, 141, 144), (118, 142, 145), (119, 143, 146), (120, 144, 147), (107, 145, 134), (121, 146, 148), (122, 147, 149), (123, 148, 150), (124, 149, 151), (125, 150, 152), (126, 151, 153), (96, 152, 154), (127, 153, 155), (97, 154, 156), (98, 155, 157), (99, 156, 158), (100, 157, 159), (101, 158, 128), (102, 159, 130), (138, 135, 160), (139, 136, 160), (140, 137, 160), (141, 138, 160), (142, 139, 160), (143, 140, 160), (144, 141, 160), (145, 142, 160), (146, 143, 160), (147, 144, 160), (134, 145, 160), (148, 146, 160), (149, 147, 160), (150, 148, 160), (151, 149, 160), (152, 150, 160), (153, 151, 160), (154, 152, 160), (155, 153, 160), (156, 154, 160), (157, 155, 160), (158, 156, 160), (159, 157, 160), (128, 158, 160), (130, 159, 160), (129, 128, 160), (131, 130, 160), (132, 129, 160), (133, 131, 160), (135, 134, 160), (136, 132, 160), (137, 133, 160), (0, 3, 1), (3, 5, 4), (5, 7, 6), (7, 9, 8), (9, 11, 10), (11, 13, 12), (13, 15, 14), (15, 17, 16), (17, 19, 18), (19, 21, 20), (21, 23, 22), (23, 25, 24), (25, 27, 26), (27, 29, 28), (29, 31, 30), (31, 33, 32), (33, 35, 34), (35, 37, 36), (37, 39, 38), (39, 41, 40), (41, 43, 42), (43, 45, 44), (45, 47, 46), (47, 49, 48), (49, 51, 50), (51, 53, 52), (53, 55, 54), (55, 57, 56), (57, 59, 58), (59, 61, 60), (61, 63, 62), (63, 0, 2), (9, 7, 64), (25, 92, 66), (45, 43, 67), (61, 93, 69), (17, 94, 70), (37, 35, 71), (53, 95, 73), (11, 9, 65), (27, 66, 75), (47, 45, 68), (63, 69, 77), (3, 0, 77), (19, 70, 79), (39, 37, 72), (55, 73, 81), (13, 11, 74), (29, 75, 83), (49, 47, 76), (5, 3, 78), (21, 79, 86), (41, 39, 80), (57, 81, 88), (15, 13, 82), (31, 83, 90), (49, 84, 91), (7, 5, 85), (23, 86, 92), (43, 41, 87), (59, 88, 93), (17, 15, 89), (35, 33, 90), (51, 91, 95), (76, 68, 96), (70, 127, 98), (84, 76, 97), (79, 98, 100), (84, 99, 101), (86, 100, 102), (91, 101, 103), (92, 102, 104), (95, 103, 105), (66, 104, 106), (78, 77, 107), (73, 105, 109), (75, 106, 110), (85, 78, 108), (81, 109, 112), (83, 110, 113), (64, 85, 111), (88, 112, 115), (71, 90, 113), (65, 64, 114), (93, 115, 118), (72, 71, 116), (74, 65, 117), (69, 118, 107), (80, 72, 119), (82, 74, 120), (87, 80, 121), (89, 82, 122), (67, 87, 123), (94, 89, 124), (68, 67, 125), (94, 126, 127), (103, 101, 128), (104, 102, 130), (105, 103, 129), (106, 104, 131), (108, 107, 134), (109, 105, 132), (110, 106, 133), (111, 108, 135), (112, 109, 136), (113, 110, 137), (114, 111, 138), (115, 112, 139), (116, 113, 140), (117, 114, 141), (118, 115, 142), (119, 116, 143), (120, 117, 144), (107, 118, 145), (121, 119, 146), (122, 120, 147), (123, 121, 148), (124, 122, 149), (125, 123, 150), (126, 124, 151), (96, 125, 152), (127, 126, 153), (97, 96, 154), (98, 127, 155), (99, 97, 156), (100, 98, 157), (101, 99, 158), (102, 100, 159)])
me_round_button_cylinder_001.materials.append(mat_button)
me_round_button_cylinder_001.use_remesh_preserve_volume = False
me_round_button_cylinder_001.use_remesh_preserve_attributes = False
me_round_button_cylinder_001.use_mirror_vertex_groups = False
me_round_button_cylinder_001.update()

# ---- objects
ob_body_cylinder = bpy.data.objects.new('Body_Cylinder', me_body_cylinder)
ob_round_button_cylinder_001 = bpy.data.objects.new('Round_button_Cylinder.001', me_round_button_cylinder_001)

# ---- transforms, parenting, visibility, modifiers, constraints
ob_body_cylinder.location = (0.0, 0.0, 0.0)
ob_body_cylinder.rotation_euler = (1.571, -0.0, 0.0)
ob_body_cylinder.scale = (1.0, 1.0, 1.0)
ob_body_cylinder.lineart.crease_threshold = 0.0
ob_round_button_cylinder_001.location = (0.0, 0.0, 0.0)
ob_round_button_cylinder_001.rotation_euler = (1.571, -0.0, 0.0)
ob_round_button_cylinder_001.scale = (1.0, 1.0, 1.0)
ob_round_button_cylinder_001.lineart.crease_threshold = 0.0

# ---- collection membership
col_collection_1.objects.link(ob_body_cylinder)
col_collection_1.objects.link(ob_round_button_cylinder_001)

# ---- scene / render settings (as saved in the file)
scene.frame_start = 1; scene.frame_end = 250; scene.frame_set(1)
scene.render.engine = 'BLENDER_EEVEE_NEXT'
scene.render.resolution_percentage = 50
scene.render.dither_intensity = 0.0
scene.cycles.use_denoising = False
scene.cycles.samples = 128
scene.cycles.sampling_pattern = 'TABULATED_SOBOL'
scene.cycles.light_sampling_threshold = 0.0
scene.cycles.use_adaptive_sampling = False
scene.cycles.use_light_tree = False
scene.cycles.blur_glossy = 0.0
scene.cycles.sample_clamp_indirect = 0.0
scene.view_settings.view_transform = 'Standard'
bpy.context.view_layer.update()

# ---- added for rendering (the .blend has no active camera and no usable light): camera, sun
cam_auto = bpy.data.cameras.new('AutoCamera')
cam_auto.lens = 50.0
cam_auto.sensor_width = 36.0
cam_auto.clip_end = 1000.0
ob_auto_camera = bpy.data.objects.new('AutoCamera', cam_auto)
scene.collection.objects.link(ob_auto_camera)
ob_auto_camera.location = (0.212655, -0.298316, 0.170971)
ob_auto_camera.rotation_euler = (1.09748, -7.21219e-08, 0.694738)
scene.camera = ob_auto_camera
light_auto_sun = bpy.data.lights.new('AutoSun', 'SUN')
light_auto_sun.energy = 3.0
light_auto_sun.angle = 0.0523599
ob_auto_sun = bpy.data.objects.new('AutoSun', light_auto_sun)
scene.collection.objects.link(ob_auto_sun)
ob_auto_sun.rotation_euler = (0.872665, 0.174533, 0.523599)
bpy.context.view_layer.update()
